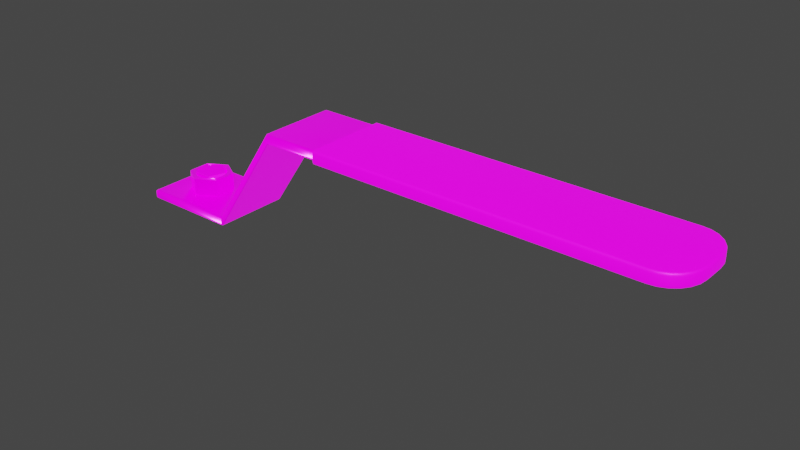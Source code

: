 # Source: handle.blend  (saved by Blender 2.90.8; exported with 4.5.12 LTS)
import bpy
from mathutils import Matrix  # noqa: F401  (used for matrix-valued properties, if any)

bpy.ops.wm.read_factory_settings(use_empty=True)
scene = bpy.context.scene
scene.name = 'Scene'

# ---- collections
col_collection = bpy.data.collections.new('Collection'); scene.collection.children.link(col_collection)

# ---- images (referenced by path relative to the original .blend; pixels are not part of the script)
import os
ASSET_DIR = os.environ.get("B2B_ASSET_DIR", "")  # directory of the original .blend (textures are referenced by path, not embedded)
HERE = os.path.dirname(os.path.abspath(__file__))  # packed textures are extracted next to this script under _unpacked/

def load_image(name, relpath, width, height, colorspace="sRGB"):
    """Load a texture the original file referenced (path relative to the .blend, or extracted next to this script)."""
    p = next((c for c in (os.path.join(HERE, relpath), os.path.join(ASSET_DIR, relpath)) if relpath and os.path.exists(c)), "")
    if p:
        img = bpy.data.images.load(p, check_existing=True)
        img.name = name
    else:  # same state as the original file: an image datablock whose file is absent (Cycles renders it pink)
        img = bpy.data.images.new(name, width, height)
        img.source = "FILE"
        img.filepath = "//" + (relpath or name)
    img.colorspace_settings.name = colorspace
    return img
img_metal_normal_png = load_image('Metal_Normal.png', 'Metal_Normal.png', 1024, 1024, 'Non-Color')
img_metal_roughness_png_001 = load_image('Metal_Roughness.png.001', 'Metal_Roughness.png', 1024, 1024, 'Non-Color')
img_metal_metallic_unity_png = load_image('Metal_Metallic_Unity.png', 'Metal_Metallic_Unity.png', 1024, 1024, 'sRGB')
img_metal_color_png = load_image('Metal_Color.png', 'Metal_Color.png', 1024, 1024, 'sRGB')
img_metal_height_png = load_image('Metal_Height.png', 'Metal_Height.png', 1024, 1024, 'Non-Color')
img_metal_ambient_occlusion_png = load_image('Metal_Ambient_Occlusion.png', 'Metal_Ambient_Occlusion.png', 1024, 1024, 'sRGB')
img_bolt = load_image('Bolt', 'BoltTex.png', 1024, 1024, 'sRGB')
img_handlemetallic = load_image('HandleMetallic', 'HandleMetallic.png', 1024, 1024, 'sRGB')
img_handle_color_png = load_image('Handle_Color.png', 'Handle_Color.png', 1024, 1024, 'sRGB')
img_handle_metallic_png = load_image('Handle_Metallic.png', 'Handle_Metallic.png', 1024, 1024, 'sRGB')

# ---- materials (node trees are filled in below, after node groups)
mat_metal = bpy.data.materials.new('Metal')
mat_handle = bpy.data.materials.new('Handle')

# ---- node groups
ng_auto_smooth = bpy.data.node_groups.new('Auto Smooth', 'GeometryNodeTree')
_s = ng_auto_smooth.interface.new_socket(name='Geometry', in_out='OUTPUT', socket_type='NodeSocketGeometry')
_s = ng_auto_smooth.interface.new_socket(name='Geometry', in_out='INPUT', socket_type='NodeSocketGeometry')
_s = ng_auto_smooth.interface.new_socket(name='Angle', in_out='INPUT', socket_type='NodeSocketFloat')
_s.subtype = 'ANGLE'
_s.min_value = 0.0
_s.max_value = 3.142
ng_auto_smooth.is_modifier = True
_N = ng_auto_smooth.nodes; _L = ng_auto_smooth.links
n0 = _N.new('NodeGroupOutput'); n0.name = 'Group Output'; n0.location = (480, -100)
n1 = _N.new('NodeGroupInput'); n1.name = 'Group Input'; n1.location = (-420, -300)
n2 = _N.new('NodeGroupInput'); n2.name = 'Group Input.001'; n2.location = (-60, -100)
n3 = _N.new('GeometryNodeSetShadeSmooth'); n3.name = 'Set Shade Smooth'; n3.location = (120, -100)
n3.domain = 'EDGE'
n4 = _N.new('GeometryNodeSetShadeSmooth'); n4.name = 'Set Shade Smooth.001'; n4.location = (300, -100)
n5 = _N.new('GeometryNodeInputMeshEdgeAngle'); n5.name = 'Edge Angle'; n5.location = (-420, -220)
n6 = _N.new('GeometryNodeInputEdgeSmooth'); n6.name = 'Is Edge Smooth'; n6.location = (-60, -160)
n7 = _N.new('GeometryNodeInputShadeSmooth'); n7.name = 'Is Face Smooth'; n7.location = (-240, -340)
n8 = _N.new('FunctionNodeBooleanMath'); n8.name = 'Boolean Math'; n8.location = (-60, -220)
n9 = _N.new('FunctionNodeCompare'); n9.name = 'Compare'; n9.location = (-240, -180)
n9.operation = 'LESS_EQUAL'
_L.new(n5.outputs[0], n9.inputs[0])
_L.new(n4.outputs[0], n0.inputs[0])
_L.new(n1.outputs[1], n9.inputs[1])
_L.new(n9.outputs[0], n8.inputs[0])
_L.new(n7.outputs[0], n8.inputs[1])
_L.new(n2.outputs[0], n3.inputs[0])
_L.new(n6.outputs[0], n3.inputs[1])
_L.new(n3.outputs[0], n4.inputs[0])
_L.new(n8.outputs[0], n3.inputs[2])
n0.is_active_output = True

# ---- material node trees
mat_metal.use_nodes = True; mat_metal.node_tree.nodes.clear()
_N = mat_metal.node_tree.nodes; _L = mat_metal.node_tree.links
n0 = _N.new('NodeFrame'); n0.name = 'Frame'; n0.location = (-1270, 330)
n0.label = 'Mapping'
n0.width = 400
n1 = _N.new('NodeFrame'); n1.name = 'Frame.001'; n1.location = (-628, 530)
n1.label = 'Textures'
n1.width = 358
n2 = _N.new('ShaderNodeNormalMap'); n2.name = 'Normal Map'; n2.location = (-240, -340)
n3 = _N.new('ShaderNodeMapping'); n3.name = 'Mapping'; n3.location = (230, -30)
n3.inputs[3].default_value = (2.0, 2.0, 1.0)
n4 = _N.new('ShaderNodeTexCoord'); n4.name = 'Texture Coordinate'; n4.location = (30, -30)
n5 = _N.new('ShaderNodeDisplacement'); n5.name = 'Displacement'; n5.location = (49, -432)
n5.inputs[2].default_value = 1.0
n6 = _N.new('NodeReroute'); n6.name = 'Reroute'; n6.location = (38, -700)
n6.width = 16
n6.socket_idname = 'NodeSocketVector'
n7 = _N.new('ShaderNodeTexImage'); n7.name = 'Image Texture.004'; n7.location = (88, -870)
n7.label = 'Normal'
n7.image = img_metal_normal_png
n8 = _N.new('ShaderNodeTexImage'); n8.name = 'Image Texture.003'; n8.location = (88, -590)
n8.label = 'Roughness'
n8.image = img_metal_roughness_png_001
n9 = _N.new('ShaderNodeTexImage'); n9.name = 'Image Texture.002'; n9.location = (88, -310)
n9.label = 'Metallic'
n9.image = img_metal_metallic_unity_png
n10 = _N.new('ShaderNodeTexImage'); n10.name = 'Image Texture.001'; n10.location = (88, -30)
n10.label = 'Base Color'
n10.image = img_metal_color_png
n11 = _N.new('ShaderNodeTexImage'); n11.name = 'Image Texture'; n11.location = (88, -1150)
n11.label = 'Displacement'
n11.image = img_metal_height_png
n12 = _N.new('ShaderNodeOutputMaterial'); n12.name = 'Material Output'; n12.location = (300, 300)
n13 = _N.new('ShaderNodeTexImage'); n13.name = 'Image Texture.006'; n13.location = (-121, 694)
n13.image = img_metal_ambient_occlusion_png
n14 = _N.new('ShaderNodeAmbientOcclusion'); n14.name = 'Ambient Occlusion'; n14.location = (299, 699)
n15 = _N.new('ShaderNodeBsdfDiffuse'); n15.name = 'Diffuse BSDF'; n15.location = (602, 711)
n16 = _N.new('ShaderNodeBsdfPrincipled'); n16.name = 'Principled BSDF'; n16.location = (10, 300)
n16.distribution = 'GGX'
n16.subsurface_method = 'BURLEY'
n16.inputs[3].default_value = 1.45
n16.inputs[28].default_value = 1.0
n17 = _N.new('ShaderNodeTexImage'); n17.name = 'Image Texture.005'; n17.location = (-1257, -157)
n17.image = img_bolt
n3.parent = n0
n4.parent = n0
n6.parent = n1
n7.parent = n1
n8.parent = n1
n9.parent = n1
n10.parent = n1
n11.parent = n1
_L.new(n11.outputs[0], n5.inputs[0])
_L.new(n10.outputs[0], n16.inputs[0])
_L.new(n8.outputs[0], n16.inputs[2])
_L.new(n7.outputs[0], n2.inputs[1])
_L.new(n6.outputs[0], n10.inputs[0])
_L.new(n6.outputs[0], n9.inputs[0])
_L.new(n6.outputs[0], n8.inputs[0])
_L.new(n6.outputs[0], n7.inputs[0])
_L.new(n6.outputs[0], n11.inputs[0])
_L.new(n3.outputs[0], n6.inputs[0])
_L.new(n4.outputs[2], n3.inputs[0])
_L.new(n2.outputs[0], n16.inputs[5])
_L.new(n9.outputs[0], n16.inputs[1])
_L.new(n9.outputs[0], n16.inputs[27])
_L.new(n13.outputs[0], n14.inputs[0])
_L.new(n14.outputs[0], n15.inputs[0])
_L.new(n16.outputs[0], n12.inputs[0])
n12.is_active_output = True
mat_handle.use_nodes = True; mat_handle.node_tree.nodes.clear()
_N = mat_handle.node_tree.nodes; _L = mat_handle.node_tree.links
n0 = _N.new('NodeFrame'); n0.name = 'Frame'; n0.location = (-1270, 330)
n0.label = 'Mapping'
n0.width = 400
n1 = _N.new('NodeFrame'); n1.name = 'Frame.001'; n1.location = (-628, 530)
n1.label = 'Textures'
n1.width = 358
n2 = _N.new('ShaderNodeOutputMaterial'); n2.name = 'Material Output'; n2.location = (300, 300)
n3 = _N.new('ShaderNodeMapping'); n3.name = 'Mapping'; n3.location = (230, -30)
n4 = _N.new('ShaderNodeTexCoord'); n4.name = 'Texture Coordinate'; n4.location = (30, -30)
n5 = _N.new('ShaderNodeBsdfPrincipled'); n5.name = 'Principled BSDF'; n5.location = (10, 300)
n5.distribution = 'GGX'
n5.subsurface_method = 'BURLEY'
n5.inputs[3].default_value = 1.45
n5.inputs[28].default_value = 1.0
n6 = _N.new('ShaderNodeTexImage'); n6.name = 'Image Texture.002'; n6.location = (-1146, -145)
n6.image = img_handlemetallic
n7 = _N.new('ShaderNodeTexImage'); n7.name = 'Image Texture'; n7.location = (88, -30)
n7.label = 'Base Color'
n7.image = img_handle_color_png
n8 = _N.new('NodeReroute'); n8.name = 'Reroute'; n8.location = (38, -410)
n8.width = 16
n8.socket_idname = 'NodeSocketVector'
n9 = _N.new('ShaderNodeTexImage'); n9.name = 'Image Texture.001'; n9.location = (88, -310)
n9.label = 'Metallic'
n9.image = img_handle_metallic_png
n3.parent = n0
n4.parent = n0
n7.parent = n1
n8.parent = n1
n9.parent = n1
_L.new(n5.outputs[0], n2.inputs[0])
_L.new(n7.outputs[0], n5.inputs[0])
_L.new(n8.outputs[0], n7.inputs[0])
_L.new(n8.outputs[0], n9.inputs[0])
_L.new(n3.outputs[0], n8.inputs[0])
_L.new(n4.outputs[2], n3.inputs[0])
_L.new(n9.outputs[0], n5.inputs[1])
_L.new(n9.outputs[0], n5.inputs[27])
n2.is_active_output = True

# ---- world
world_world = bpy.data.worlds.new('World'); scene.world = world_world
world_world.use_nodes = True; world_world.node_tree.nodes.clear()
_N = world_world.node_tree.nodes; _L = world_world.node_tree.links
n0 = _N.new('ShaderNodeOutputWorld'); n0.name = 'World Output'; n0.location = (300, 300)
n1 = _N.new('ShaderNodeBackground'); n1.name = 'Background'; n1.location = (10, 300)
n1.inputs[0].default_value = (0.05088, 0.05088, 0.05088, 1.0)
_L.new(n1.outputs[0], n0.inputs[0])
n0.is_active_output = True
world_world.color = (0.05088, 0.05088, 0.05088)
world_world.use_sun_shadow = False
world_world.sun_shadow_jitter_overblur = 0.0

# ---- meshes
me_cylinder_002 = bpy.data.meshes.new('Cylinder.002')
me_cylinder_002.from_pydata([(1.873e-11, 0.015, -0.008979), (1.873e-11, 0.015, 0.003309), (-1.292e-09, -0.015, -0.008979), (-1.292e-09, -0.015, 0.003309), (-0.0001951, 0.01511, -0.008979), (-0.0006052, 0.01535, -0.008607), (-0.0004851, 0.01528, -0.00887), (0.0006052, 0.01535, -0.008607), (0.0001951, 0.01511, -0.008979), (0.0004851, 0.01528, -0.00887), (5.581e-11, 0.01549, -0.008607), (3.139e-11, 0.01515, -0.008979), (4.939e-11, 0.01539, -0.00887), (0.0001951, 0.01511, 0.003309), (0.0006052, 0.01535, 0.002936), (0.0004851, 0.01528, 0.0032), (-0.0006052, 0.01535, 0.002936), (-0.0001951, 0.01511, 0.003309), (-0.0004851, 0.01528, 0.0032), (-2.657e-11, 0.01549, 0.002936), (3.446e-12, 0.01515, 0.003309), (-1.832e-11, 0.01539, 0.0032), (0.01284, 0.00781, -0.008979), (0.01299, 0.008197, -0.008607), (0.01294, 0.008084, -0.00887), (0.01322, 0.007095, -0.008979), (0.01359, 0.007149, -0.008607), (0.01348, 0.007133, -0.00887), (0.01308, 0.007554, -0.008979), (0.01342, 0.007745, -0.008607), (0.01332, 0.007689, -0.00887), (0.01322, 0.007095, 0.003309), (0.01359, 0.007149, 0.002936), (0.01348, 0.007133, 0.0032), (0.01284, 0.00781, 0.003309), (0.01299, 0.008197, 0.002936), (0.01294, 0.008084, 0.0032), (0.01308, 0.007554, 0.003309), (0.01342, 0.007745, 0.002936), (0.01332, 0.007689, 0.0032), (0.01322, -0.007095, -0.008979), (0.01359, -0.007149, -0.008607), (0.01348, -0.007133, -0.00887), (0.01284, -0.00781, -0.008979), (0.01299, -0.008197, -0.008607), (0.01294, -0.008084, -0.00887), (0.01308, -0.007554, -0.008979), (0.01342, -0.007745, -0.008607), (0.01332, -0.007689, -0.00887), (0.01284, -0.00781, 0.003309), (0.01299, -0.008197, 0.002936), (0.01294, -0.008084, 0.0032), (0.01322, -0.007095, 0.003309), (0.01359, -0.007149, 0.002936), (0.01348, -0.007133, 0.0032), (0.01308, -0.007554, 0.003309), (0.01342, -0.007745, 0.002936), (0.01332, -0.007689, 0.0032), (0.0001951, -0.01511, -0.008979), (0.0006052, -0.01535, -0.008607), (0.0004851, -0.01528, -0.00887), (-0.0006052, -0.01535, -0.008607), (-0.0001951, -0.01511, -0.008979), (-0.0004851, -0.01528, -0.00887), (-1.316e-09, -0.01549, -0.008607), (-1.3e-09, -0.01515, -0.008979), (-1.312e-09, -0.01539, -0.00887), (-0.0001951, -0.01511, 0.003309), (-0.0006052, -0.01535, 0.002936), (-0.0004851, -0.01528, 0.0032), (0.0006052, -0.01535, 0.002936), (0.0001951, -0.01511, 0.003309), (0.0004851, -0.01528, 0.0032), (-1.261e-09, -0.01549, 0.002936), (-1.282e-09, -0.01515, 0.003309), (-1.265e-09, -0.01539, 0.0032), (-0.01284, -0.00781, -0.008979), (-0.01299, -0.008197, -0.008607), (-0.01294, -0.008084, -0.00887), (-0.01322, -0.007095, -0.008979), (-0.01359, -0.007149, -0.008607), (-0.01348, -0.007133, -0.00887), (-0.01308, -0.007554, -0.008979), (-0.01342, -0.007745, -0.008607), (-0.01332, -0.007689, -0.00887), (-0.01322, -0.007095, 0.003309), (-0.01359, -0.007149, 0.002936), (-0.01348, -0.007133, 0.0032), (-0.01284, -0.00781, 0.003309), (-0.01299, -0.008197, 0.002936), (-0.01294, -0.008084, 0.0032), (-0.01308, -0.007554, 0.003309), (-0.01342, -0.007745, 0.002936), (-0.01332, -0.007689, 0.0032), (-0.01322, 0.007095, -0.008979), (-0.01359, 0.007149, -0.008607), (-0.01348, 0.007133, -0.00887), (-0.01284, 0.00781, -0.008979), (-0.01299, 0.008197, -0.008607), (-0.01294, 0.008084, -0.00887), (-0.01308, 0.007554, -0.008979), (-0.01342, 0.007745, -0.008607), (-0.01332, 0.007689, -0.00887), (-0.01284, 0.00781, 0.003309), (-0.01299, 0.008197, 0.002936), (-0.01294, 0.008084, 0.0032), (-0.01322, 0.007095, 0.003309), (-0.01359, 0.007149, 0.002936), (-0.01348, 0.007133, 0.0032), (-0.01308, 0.007554, 0.003309), (-0.01342, 0.007745, 0.002936), (-0.01332, 0.007689, 0.0032), (0.007707, -0.007707, -0.008979), (0.007522, -0.007522, -0.008718), (0.007576, -0.007576, -0.008903), (0.007707, -0.007707, 0.003309), (0.007522, -0.007522, 0.003048), (0.007576, -0.007576, 0.003233), (0.006055, -0.009063, -0.008979), (0.00591, -0.008844, -0.008718), (0.005952, -0.008908, -0.008903), (0.00591, -0.008844, 0.003048), (0.006055, -0.009063, 0.003309), (0.005952, -0.008908, 0.003233), (0.004171, -0.01007, -0.008979), (0.004071, -0.009827, -0.008718), (0.0041, -0.009898, -0.008903), (0.004071, -0.009827, 0.003048), (0.004171, -0.01007, 0.003309), (0.0041, -0.009898, 0.003233), (0.004171, 0.01007, 0.003309), (0.004071, 0.009827, 0.003048), (0.0041, 0.009898, 0.003233), (0.007707, 0.007707, 0.003309), (0.007522, 0.007522, 0.003048), (0.007576, 0.007576, 0.003233), (0.006055, 0.009063, 0.003309), (0.00591, 0.008844, 0.003048), (0.005952, 0.008908, 0.003233), (0.01007, 0.004171, 0.003309), (0.009827, 0.004071, 0.003048), (0.009898, 0.0041, 0.003233), (0.0109, -5.082e-10, 0.003309), (0.01064, -4.982e-10, 0.003048), (0.01071, -5.01e-10, 0.003233), (0.01043, 0.002075, 0.003048), (0.01069, 0.002126, 0.003309), (0.01051, 0.00209, 0.003233), (0.01043, -0.002075, 0.003048), (0.01069, -0.002126, 0.003309), (0.01051, -0.00209, 0.003233), (0.002126, -0.01069, -0.008979), (0.002075, -0.01043, -0.008718), (0.00209, -0.01051, -0.008903), (0.002075, -0.01043, 0.003048), (0.002126, -0.01069, 0.003309), (0.00209, -0.01051, 0.003233), (0.009063, 0.006055, 0.003309), (0.008844, 0.00591, 0.003048), (0.008908, 0.005952, 0.003233), (-8.243e-10, -0.0109, -0.008979), (-7.944e-10, -0.01064, -0.008718), (-8.032e-10, -0.01071, -0.008903), (-8.243e-10, -0.0109, 0.003309), (-7.944e-10, -0.01064, 0.003048), (-8.032e-10, -0.01071, 0.003233), (-0.002126, -0.01069, -0.008979), (-0.002075, -0.01043, -0.008718), (-0.00209, -0.01051, -0.008903), (-0.002075, -0.01043, 0.003048), (-0.002126, -0.01069, 0.003309), (-0.00209, -0.01051, 0.003233), (-0.004071, -0.009827, -0.008718), (-0.004171, -0.01007, -0.008979), (-0.0041, -0.009898, -0.008903), (-0.004071, -0.009827, 0.003048), (-0.004171, -0.01007, 0.003309), (-0.0041, -0.009898, 0.003233), (1.285e-10, 0.0109, 0.003309), (1.356e-10, 0.01064, 0.003048), (1.334e-10, 0.01071, 0.003233), (0.002075, 0.01043, 0.003048), (0.002126, 0.01069, 0.003309), (0.00209, 0.01051, 0.003233), (0.009063, -0.006055, 0.003309), (0.008844, -0.00591, 0.003048), (0.008908, -0.005952, 0.003233), (0.01007, -0.004171, 0.003309), (0.009827, -0.004071, 0.003048), (0.009898, -0.0041, 0.003233), (-0.006055, -0.009063, -0.008979), (-0.00591, -0.008844, -0.008718), (-0.005952, -0.008908, -0.008903), (-0.00591, -0.008844, 0.003048), (-0.006055, -0.009063, 0.003309), (-0.005952, -0.008908, 0.003233), (-0.007707, -0.007707, -0.008979), (-0.007522, -0.007522, -0.008718), (-0.007576, -0.007576, -0.008903), (-0.007522, -0.007522, 0.003048), (-0.007707, -0.007707, 0.003309), (-0.007576, -0.007576, 0.003233), (-0.009063, -0.006055, -0.008979), (-0.008844, -0.00591, -0.008718), (-0.008908, -0.005952, -0.008903), (-0.008844, -0.00591, 0.003048), (-0.009063, -0.006055, 0.003309), (-0.008908, -0.005952, 0.003233), (-0.009827, -0.004071, 0.003048), (-0.01007, -0.004171, 0.003309), (-0.009898, -0.0041, 0.003233), (-0.01007, -0.004171, -0.008979), (-0.009827, -0.004071, -0.008718), (-0.009898, -0.0041, -0.008903), (-0.002126, 0.01069, 0.003309), (-0.002075, 0.01043, 0.003048), (-0.00209, 0.01051, 0.003233), (-0.01069, -0.002126, -0.008979), (-0.01043, -0.002075, -0.008718), (-0.01051, -0.00209, -0.008903), (-0.01043, -0.002075, 0.003048), (-0.01069, -0.002126, 0.003309), (-0.01051, -0.00209, 0.003233), (-0.01064, 9.365e-11, 0.003048), (-0.0109, 9.24e-11, 0.003309), (-0.01071, 9.32e-11, 0.003233), (-0.01043, 0.002075, 0.003048), (-0.01069, 0.002126, 0.003309), (-0.01051, 0.00209, 0.003233), (-0.009827, 0.004071, 0.003048), (-0.01007, 0.004171, 0.003309), (-0.009898, 0.0041, 0.003233), (-0.007707, 0.007707, 0.003309), (-0.007522, 0.007522, 0.003048), (-0.007576, 0.007576, 0.003233), (-0.008844, 0.00591, 0.003048), (-0.009063, 0.006055, 0.003309), (-0.008908, 0.005952, 0.003233), (-0.004171, 0.01007, 0.003309), (-0.004071, 0.009827, 0.003048), (-0.0041, 0.009898, 0.003233), (-0.00591, 0.008844, 0.003048), (-0.006055, 0.009063, 0.003309), (-0.005952, 0.008908, 0.003233), (-0.0109, 9.559e-11, -0.008979), (-0.01064, 9.365e-11, -0.008718), (-0.01071, 9.42e-11, -0.008903), (-0.01069, 0.002126, -0.008979), (-0.01043, 0.002075, -0.008718), (-0.01051, 0.00209, -0.008903), (0.004071, 0.009827, -0.008718), (0.004171, 0.01007, -0.008979), (0.0041, 0.009898, -0.008903), (0.006055, 0.009063, -0.008979), (0.00591, 0.008844, -0.008718), (0.005952, 0.008908, -0.008903), (0.009063, 0.006055, -0.008979), (0.008844, 0.00591, -0.008718), (0.008908, 0.005952, -0.008903), (0.007522, 0.007522, -0.008718), (0.007707, 0.007707, -0.008979), (0.007576, 0.007576, -0.008903), (0.0109, -5.066e-10, -0.008979), (0.01064, -4.982e-10, -0.008718), (0.01071, -5.007e-10, -0.008903), (0.01069, -0.002126, -0.008979), (0.01043, -0.002075, -0.008718), (0.01051, -0.00209, -0.008903), (0.01043, 0.002075, -0.008718), (0.01069, 0.002126, -0.008979), (0.01051, 0.00209, -0.008903), (0.009827, 0.004071, -0.008718), (0.01007, 0.004171, -0.008979), (0.009898, 0.0041, -0.008903), (-0.01007, 0.004171, -0.008979), (-0.009827, 0.004071, -0.008718), (-0.009898, 0.0041, -0.008903), (-0.009063, 0.006055, -0.008979), (-0.008844, 0.00591, -0.008718), (-0.008908, 0.005952, -0.008903), (1.285e-10, 0.0109, -0.008979), (1.356e-10, 0.01064, -0.008718), (1.334e-10, 0.01071, -0.008903), (0.002126, 0.01069, -0.008979), (0.002075, 0.01043, -0.008718), (0.00209, 0.01051, -0.008903), (0.008844, -0.00591, -0.008718), (0.009063, -0.006055, -0.008979), (0.008908, -0.005952, -0.008903), (0.009827, -0.004071, -0.008718), (0.01007, -0.004171, -0.008979), (0.009898, -0.0041, -0.008903), (-0.007707, 0.007707, -0.008979), (-0.007522, 0.007522, -0.008718), (-0.007576, 0.007576, -0.008903), (-0.006055, 0.009063, -0.008979), (-0.00591, 0.008844, -0.008718), (-0.005952, 0.008908, -0.008903), (-0.004171, 0.01007, -0.008979), (-0.004071, 0.009827, -0.008718), (-0.0041, 0.009898, -0.008903), (-0.002075, 0.01043, -0.008718), (-0.002126, 0.01069, -0.008979), (-0.00209, 0.01051, -0.008903), (-0.005962, -0.008443, -0.02901), (-0.006061, -0.00872, -0.02863), (-0.006032, -0.008639, -0.0289), (0.005962, -0.008443, -0.02901), (0.006061, -0.00872, -0.02863), (0.006032, -0.008639, -0.0289), (0.009858, 0.003017, -0.02901), (0.01015, 0.003014, -0.02863), (0.01006, 0.003015, -0.0289), (0.006435, -0.008413, -0.02863), (0.006197, -0.008251, -0.02901), (0.006365, -0.008366, -0.0289), (2.345e-10, 0.0009448, 0.004595), (0.009996, 0.003516, 0.004313), (0.009926, 0.003466, 0.004595), (0.01015, 0.003014, 0.004313), (0.01006, 0.003015, 0.004595), (1.257e-10, 0.01036, -0.02901), (1.356e-10, 0.01064, -0.02863), (1.327e-10, 0.01056, -0.0289), (0.0002248, 0.01061, -0.02863), (0.000123, 0.01035, -0.02901), (0.000195, 0.01054, -0.0289), (0.009996, 0.003516, -0.02863), (0.009758, 0.003347, -0.02901), (0.009926, 0.003466, -0.0289), (-0.009858, 0.003017, -0.02901), (-0.01015, 0.003014, -0.02863), (-0.01006, 0.003015, -0.0289), (-0.009996, 0.003516, -0.02863), (-0.009758, 0.003347, -0.02901), (-0.009926, 0.003466, -0.0289), (-0.000123, 0.01035, -0.02901), (-0.0002248, 0.01061, -0.02863), (-0.000195, 0.01054, -0.0289), (-0.006197, -0.008251, -0.02901), (-0.006435, -0.008413, -0.02863), (-0.006365, -0.008366, -0.0289), (-0.006061, -0.00872, 0.004313), (-0.006032, -0.008639, 0.004595), (0.006061, -0.00872, 0.004313), (0.006032, -0.008639, 0.004595), (0.006435, -0.008413, 0.004313), (0.006365, -0.008366, 0.004595), (0.0002248, 0.01061, 0.004313), (0.000195, 0.01054, 0.004595), (1.356e-10, 0.01064, 0.004313), (1.327e-10, 0.01056, 0.004595), (-0.006435, -0.008413, 0.004313), (-0.006365, -0.008366, 0.004595), (-0.01015, 0.003014, 0.004313), (-0.01006, 0.003015, 0.004595), (-0.009996, 0.003516, 0.004313), (-0.009926, 0.003466, 0.004595), (-0.0002248, 0.01061, 0.004313), (-0.000195, 0.01054, 0.004595), (-0.01359, 0.0, -0.008607), (-0.01348, 0.0, -0.00887), (-0.01322, 0.0, -0.008979), (-0.01359, 0.0, 0.002936), (-0.01348, 0.0, 0.0032), (-0.01322, 0.0, 0.003309), (0.01359, 0.0, -0.008607), (0.01348, -5.96e-10, -0.00887), (0.01322, -1.192e-09, -0.008979), (0.01359, -5.96e-10, 0.002936), (0.01348, 0.0, 0.0032), (0.01322, -5.96e-10, 0.003309), (3.793e-10, 0.0009448, -0.02901)], [], [(13, 20, 1), (58, 65, 2), (67, 74, 3), (95, 107, 110, 101), (41, 53, 56, 47), (23, 35, 38, 29), (113, 116, 185, 286), (10, 19, 14, 7), (20, 17, 1), (281, 179, 215, 301), (158, 134, 259, 257), (250, 131, 181, 284), (145, 140, 271, 268), (259, 134, 137, 254), (148, 143, 263, 266), (140, 158, 257, 271), (188, 148, 266, 289), (143, 145, 268, 263), (164, 154, 152, 161), (199, 193, 191, 197), (182, 13, 1, 178), (58, 2, 160, 151), (154, 127, 125, 152), (254, 137, 131, 250), (169, 164, 161, 167), (4, 0, 280, 302), (193, 175, 172, 191), (284, 181, 179, 281), (203, 205, 199, 197), (212, 208, 205, 203), (218, 220, 208, 212), (301, 215, 239, 299), (248, 226, 223, 245), (275, 229, 226, 248), (278, 235, 229, 275), (296, 241, 233, 293), (299, 239, 241, 296), (293, 233, 235, 278), (245, 223, 220, 218), (185, 188, 289, 286), (5, 16, 19, 10), (7, 14, 35, 23), (127, 121, 119, 125), (175, 169, 167, 172), (59, 70, 73, 64), (61, 68, 89, 77), (74, 71, 3), (77, 89, 92, 83), (98, 104, 16, 5), (11, 8, 0), (29, 38, 32, 26), (366, 369, 53, 41), (47, 56, 50, 44), (44, 50, 70, 59), (64, 73, 68, 61), (65, 62, 2), (83, 92, 86, 80), (360, 363, 107, 95), (101, 110, 104, 98), (4, 11, 0), (5, 10, 12, 6), (6, 12, 11, 4), (10, 7, 9, 12), (12, 9, 8, 11), (14, 19, 21, 15), (15, 21, 20, 13), (19, 16, 18, 21), (21, 18, 17, 20), (59, 64, 66, 60), (60, 66, 65, 58), (64, 61, 63, 66), (66, 63, 62, 65), (68, 73, 75, 69), (69, 75, 74, 67), (73, 70, 72, 75), (75, 72, 71, 74), (28, 22, 24, 30), (30, 24, 23, 29), (34, 37, 39, 36), (36, 39, 38, 35), (25, 28, 30, 27), (27, 30, 29, 26), (37, 31, 33, 39), (39, 33, 32, 38), (46, 40, 42, 48), (48, 42, 41, 47), (52, 55, 57, 54), (54, 57, 56, 53), (43, 46, 48, 45), (45, 48, 47, 44), (55, 49, 51, 57), (57, 51, 50, 56), (82, 76, 78, 84), (84, 78, 77, 83), (88, 91, 93, 90), (90, 93, 92, 89), (79, 82, 84, 81), (81, 84, 83, 80), (91, 85, 87, 93), (93, 87, 86, 92), (100, 94, 96, 102), (102, 96, 95, 101), (106, 109, 111, 108), (108, 111, 110, 107), (97, 100, 102, 99), (99, 102, 101, 98), (109, 103, 105, 111), (111, 105, 104, 110), (61, 77, 78, 63), (63, 78, 76, 62), (360, 95, 96, 361), (361, 96, 94, 362), (98, 5, 6, 99), (99, 6, 4, 97), (103, 17, 18, 105), (105, 18, 16, 104), (22, 8, 9, 24), (24, 9, 7, 23), (13, 34, 36, 15), (15, 36, 35, 14), (366, 41, 42, 367), (367, 42, 40, 368), (44, 59, 60, 45), (45, 60, 58, 43), (70, 50, 51, 72), (72, 51, 49, 71), (369, 32, 33, 370), (370, 33, 31, 371), (363, 86, 87, 364), (364, 87, 85, 365), (89, 68, 69, 90), (90, 69, 67, 88), (170, 67, 3, 163), (112, 118, 120, 114), (114, 120, 119, 113), (116, 121, 123, 117), (117, 123, 122, 115), (118, 124, 126, 120), (120, 126, 125, 119), (121, 127, 129, 123), (123, 129, 128, 122), (131, 137, 138, 132), (132, 138, 136, 130), (140, 145, 147, 141), (141, 147, 146, 139), (143, 148, 150, 144), (144, 150, 149, 142), (124, 151, 153, 126), (126, 153, 152, 125), (127, 154, 156, 129), (129, 156, 155, 128), (134, 158, 159, 135), (135, 159, 157, 133), (115, 184, 186, 117), (117, 186, 185, 116), (164, 169, 171, 165), (165, 171, 170, 163), (169, 175, 177, 171), (171, 177, 176, 170), (179, 181, 183, 180), (180, 183, 182, 178), (142, 146, 147, 144), (144, 147, 145, 143), (148, 188, 189, 150), (150, 189, 187, 149), (173, 190, 192, 174), (174, 192, 191, 172), (175, 193, 195, 177), (177, 195, 194, 176), (190, 196, 198, 192), (192, 198, 197, 191), (193, 199, 201, 195), (195, 201, 200, 194), (196, 202, 204, 198), (198, 204, 203, 197), (199, 205, 207, 201), (201, 207, 206, 200), (205, 208, 210, 207), (207, 210, 209, 206), (202, 211, 213, 204), (204, 213, 212, 203), (178, 214, 216, 180), (180, 216, 215, 179), (211, 217, 219, 213), (213, 219, 218, 212), (208, 220, 222, 210), (210, 222, 221, 209), (220, 223, 225, 222), (222, 225, 224, 221), (223, 226, 228, 225), (225, 228, 227, 224), (226, 229, 231, 228), (228, 231, 230, 227), (229, 235, 237, 231), (231, 237, 236, 230), (214, 238, 240, 216), (216, 240, 239, 215), (233, 241, 243, 234), (234, 243, 242, 232), (217, 244, 246, 219), (219, 246, 245, 218), (244, 247, 249, 246), (246, 249, 248, 245), (251, 253, 255, 252), (252, 255, 254, 250), (257, 259, 261, 258), (258, 261, 260, 256), (262, 265, 267, 264), (264, 267, 266, 263), (263, 268, 270, 264), (264, 270, 269, 262), (130, 182, 183, 132), (132, 183, 181, 131), (247, 274, 276, 249), (249, 276, 275, 248), (274, 277, 279, 276), (276, 279, 278, 275), (250, 284, 285, 252), (252, 285, 283, 251), (113, 286, 288, 114), (114, 288, 287, 112), (286, 289, 291, 288), (288, 291, 290, 287), (277, 292, 294, 279), (279, 294, 293, 278), (292, 295, 297, 294), (294, 297, 296, 293), (295, 298, 300, 297), (297, 300, 299, 296), (281, 301, 303, 282), (282, 303, 302, 280), (151, 160, 162, 153), (153, 162, 161, 152), (265, 290, 291, 267), (267, 291, 289, 266), (253, 260, 261, 255), (255, 261, 259, 254), (154, 164, 165, 156), (156, 165, 163, 155), (160, 166, 168, 162), (162, 168, 167, 161), (268, 271, 273, 270), (270, 273, 272, 269), (280, 283, 285, 282), (282, 285, 284, 281), (166, 173, 174, 168), (168, 174, 172, 167), (232, 236, 237, 234), (234, 237, 235, 233), (238, 242, 243, 240), (240, 243, 241, 239), (298, 302, 303, 300), (300, 303, 301, 299), (256, 272, 273, 258), (258, 273, 271, 257), (184, 187, 189, 186), (186, 189, 188, 185), (139, 157, 159, 141), (141, 159, 158, 140), (133, 136, 138, 135), (135, 138, 137, 134), (121, 116, 113, 119), (346, 344, 308, 313), (348, 317, 327, 324), (350, 322, 337, 358), (342, 352, 340, 305), (311, 327, 317, 319), (337, 333, 356, 358), (333, 331, 354, 356), (311, 319, 346, 313), (339, 330, 372), (331, 340, 352, 354), (324, 322, 350, 348), (304, 307, 309, 306), (306, 309, 308, 305), (311, 313, 315, 312), (312, 315, 314, 310), (322, 324, 326, 323), (323, 326, 325, 321), (324, 327, 329, 326), (326, 329, 328, 325), (331, 333, 335, 332), (332, 335, 334, 330), (333, 337, 338, 335), (335, 338, 336, 334), (330, 339, 341, 332), (332, 341, 340, 331), (342, 344, 345, 343), (343, 345, 316), (344, 346, 347, 345), (345, 347, 316), (348, 350, 351, 349), (349, 351, 316), (316, 353, 343), (343, 353, 352, 342), (316, 355, 353), (353, 355, 354, 352), (316, 357, 355), (355, 357, 356, 354), (307, 314, 315, 309), (309, 315, 313, 308), (316, 359, 357), (357, 359, 358, 356), (310, 328, 329, 312), (312, 329, 327, 311), (316, 320, 318), (318, 320, 319, 317), (305, 340, 341, 306), (306, 341, 339, 304), (321, 336, 338, 323), (323, 338, 337, 322), (317, 348, 349, 318), (318, 349, 316), (350, 358, 359, 351), (351, 359, 316), (316, 347, 320), (320, 347, 346, 319), (342, 305, 308, 344), (232, 103, 109, 236), (236, 109, 106, 230), (242, 103, 232), (17, 103, 242, 238), (17, 238, 214), (1, 17, 214, 178), (130, 13, 182), (34, 13, 130, 136), (139, 31, 37, 157), (157, 37, 34, 133), (133, 34, 136), (142, 371, 146), (187, 52, 149), (209, 85, 91, 206), (206, 91, 88, 200), (224, 365, 221), (149, 52, 371), (108, 364, 365, 106), (107, 363, 364, 108), (81, 361, 362, 79), (80, 360, 361, 81), (80, 86, 363, 360), (54, 370, 371, 52), (53, 369, 370, 54), (27, 367, 368, 25), (26, 366, 367, 27), (26, 32, 369, 366), (227, 365, 224), (230, 106, 365, 227), (365, 85, 209, 221), (149, 371, 142), (371, 31, 139, 146), (184, 55, 52, 187), (115, 49, 55, 184), (122, 49, 115), (71, 49, 122, 128), (163, 3, 71, 155), (155, 71, 128), (176, 67, 170), (88, 67, 176, 194), (200, 88, 194), (304, 339, 372), (307, 304, 372), (328, 310, 372), (325, 328, 372), (330, 334, 372), (336, 321, 372), (314, 307, 372), (310, 314, 372), (321, 325, 372), (334, 336, 372), (196, 76, 82, 202), (76, 196, 190), (202, 82, 79, 211), (211, 79, 362, 217), (217, 362, 244), (244, 362, 247), (362, 94, 274, 247), (94, 100, 277, 274), (100, 97, 292, 277), (292, 97, 295), (97, 4, 298, 295), (298, 4, 302), (0, 8, 283, 280), (283, 8, 251), (8, 22, 253, 251), (253, 22, 260), (22, 28, 256, 260), (28, 25, 272, 256), (25, 368, 269, 272), (269, 368, 262), (262, 368, 265), (368, 40, 290, 265), (40, 46, 287, 290), (46, 43, 112, 287), (112, 43, 118), (43, 58, 124, 118), (124, 58, 151), (160, 2, 62, 166), (166, 62, 173), (62, 76, 190, 173)])
_uv = me_cylinder_002.uv_layers.new(name='UVMap')
_uv.uv.foreach_set('vector', [0.3809, 0.302, 0.381, 0.3034, 0.3799, 0.3033, 0.3809, 0.3198, 0.381, 0.3212, 0.3799, 0.3211, 0.3809, 0.3109, 0.381, 0.3123, 0.3799, 0.3122, 0.5239, 0.678, 0.4431, 0.678, 0.4431, 0.6736, 0.5239, 0.6736, 0.5239, 0.3517, 0.4431, 0.3517, 0.4431, 0.3473, 0.5239, 0.3473, 0.5239, 0.4604, 0.4431, 0.4604, 0.4431, 0.4561, 0.5239, 0.4561, 0.1027, 0.2677, 0.1679, 0.1991, 0.1718, 0.2053, 0.1225, 0.2838, 0.5239, 0.5648, 0.4431, 0.5648, 0.4431, 0.5605, 0.5239, 0.5605, 0.381, 0.3034, 0.3805, 0.3048, 0.3799, 0.3033, 0.3203, 0.1716, 0.2269, 0.1721, 0.2251, 0.1644, 0.3179, 0.1468, 0.2152, 0.2059, 0.2191, 0.1992, 0.2848, 0.2619, 0.2662, 0.2787, 0.3113, 0.2202, 0.2235, 0.187, 0.2256, 0.18, 0.3181, 0.1964, 0.2017, 0.2121, 0.2091, 0.2108, 0.2446, 0.2916, 0.2207, 0.3, 0.2848, 0.2619, 0.2191, 0.1992, 0.2221, 0.1932, 0.3001, 0.2423, 0.1852, 0.2132, 0.1936, 0.2135, 0.1956, 0.3035, 0.1701, 0.302, 0.2091, 0.2108, 0.2152, 0.2059, 0.2662, 0.2787, 0.2446, 0.2916, 0.1781, 0.2102, 0.1852, 0.2132, 0.1701, 0.302, 0.1454, 0.2954, 0.1936, 0.2135, 0.2017, 0.2121, 0.2207, 0.3, 0.1956, 0.3035, 0.16, 0.175, 0.1617, 0.1823, 0.06565, 0.2019, 0.06249, 0.1764, 0.1681, 0.1488, 0.165, 0.1545, 0.08207, 0.1026, 0.09787, 0.08185, 0.2242, 0.1797, 0.2182, 0.1725, 0.2184, 0.1722, 0.2254, 0.1721, 0.005567, 0.1804, 0.006883, 0.178, 0.05756, 0.1766, 0.06085, 0.2029, 0.1617, 0.1823, 0.1638, 0.1884, 0.07358, 0.2261, 0.06565, 0.2019, 0.3001, 0.2423, 0.2221, 0.1932, 0.2235, 0.187, 0.3113, 0.2202, 0.1613, 0.1673, 0.16, 0.175, 0.06249, 0.1764, 0.0642, 0.1507, 0.3746, 0.1691, 0.3733, 0.1714, 0.3251, 0.1716, 0.3226, 0.1459, 0.165, 0.1545, 0.1636, 0.1606, 0.07076, 0.1257, 0.08207, 0.1026, 0.3181, 0.1964, 0.2256, 0.18, 0.2269, 0.1721, 0.3203, 0.1716, 0.1178, 0.06482, 0.1719, 0.1425, 0.1681, 0.1488, 0.09787, 0.08185, 0.1408, 0.05215, 0.1781, 0.1382, 0.1719, 0.1425, 0.1178, 0.06482, 0.1658, 0.04451, 0.1852, 0.1377, 0.1781, 0.1382, 0.1408, 0.05215, 0.3179, 0.1468, 0.2251, 0.1644, 0.2227, 0.1579, 0.311, 0.1229, 0.2174, 0.04464, 0.2007, 0.1372, 0.1929, 0.1371, 0.1917, 0.04198, 0.2421, 0.05233, 0.2076, 0.1371, 0.2007, 0.1372, 0.2174, 0.04464, 0.2646, 0.06472, 0.2137, 0.1407, 0.2076, 0.1371, 0.2421, 0.05233, 0.2995, 0.1008, 0.2211, 0.152, 0.2179, 0.1466, 0.2839, 0.08114, 0.311, 0.1229, 0.2227, 0.1579, 0.2211, 0.152, 0.2995, 0.1008, 0.2839, 0.08114, 0.2179, 0.1466, 0.2137, 0.1407, 0.2646, 0.06472, 0.1917, 0.04198, 0.1929, 0.1371, 0.1852, 0.1377, 0.1658, 0.04451, 0.1718, 0.2053, 0.1781, 0.2102, 0.1454, 0.2954, 0.1225, 0.2838, 0.5239, 0.5692, 0.4431, 0.5692, 0.4431, 0.5648, 0.5239, 0.5648, 0.5239, 0.5605, 0.4431, 0.5605, 0.4431, 0.4604, 0.5239, 0.4604, 0.1638, 0.1884, 0.1651, 0.1939, 0.08611, 0.2482, 0.07358, 0.2261, 0.1636, 0.1606, 0.1613, 0.1673, 0.0642, 0.1507, 0.07076, 0.1257, 0.5239, 0.8955, 0.4431, 0.8955, 0.4431, 0.8911, 0.5239, 0.8911, 0.5239, 0.8868, 0.4431, 0.8868, 0.4431, 0.7867, 0.5239, 0.7867, 0.381, 0.3123, 0.3805, 0.3137, 0.3799, 0.3122, 0.5239, 0.7867, 0.4431, 0.7867, 0.4431, 0.7824, 0.5239, 0.7824, 0.5239, 0.6692, 0.4431, 0.6692, 0.4431, 0.5692, 0.5239, 0.5692, 0.381, 0.2953, 0.3809, 0.2967, 0.3799, 0.2955, 0.5239, 0.4561, 0.4431, 0.4561, 0.4431, 0.4517, 0.5239, 0.4517, 0.5239, 0.4017, 0.4431, 0.4017, 0.4431, 0.3517, 0.5239, 0.3517, 0.5239, 0.9999, 0.4431, 0.9999, 0.4431, 0.9955, 0.5239, 0.9955, 0.5239, 0.9955, 0.4431, 0.9955, 0.4431, 0.8955, 0.5239, 0.8955, 0.5239, 0.8911, 0.4431, 0.8911, 0.4431, 0.8868, 0.5239, 0.8868, 0.381, 0.3212, 0.3805, 0.3226, 0.3799, 0.3211, 0.5239, 0.7824, 0.4431, 0.7824, 0.4431, 0.778, 0.5239, 0.778, 0.5239, 0.728, 0.4431, 0.728, 0.4431, 0.678, 0.5239, 0.678, 0.5239, 0.6736, 0.4431, 0.6736, 0.4431, 0.6692, 0.5239, 0.6692, 0.3805, 0.294, 0.381, 0.2953, 0.3799, 0.2955, 0.3836, 0.2906, 0.3847, 0.2949, 0.3827, 0.2951, 0.3818, 0.2918, 0.3818, 0.2918, 0.3827, 0.2951, 0.381, 0.2953, 0.3805, 0.294, 0.3847, 0.2949, 0.3847, 0.2993, 0.3827, 0.2985, 0.3827, 0.2951, 0.3827, 0.2951, 0.3827, 0.2985, 0.3809, 0.2967, 0.381, 0.2953, 0.3847, 0.2995, 0.3847, 0.3039, 0.3827, 0.3036, 0.3827, 0.3002, 0.3827, 0.3002, 0.3827, 0.3036, 0.381, 0.3034, 0.3809, 0.302, 0.3847, 0.3039, 0.3836, 0.3081, 0.3818, 0.307, 0.3827, 0.3036, 0.3827, 0.3036, 0.3818, 0.307, 0.3805, 0.3048, 0.381, 0.3034, 0.3847, 0.3173, 0.3847, 0.3217, 0.3827, 0.3214, 0.3827, 0.318, 0.3827, 0.318, 0.3827, 0.3214, 0.381, 0.3212, 0.3809, 0.3198, 0.3847, 0.3217, 0.3836, 0.3259, 0.3818, 0.3247, 0.3827, 0.3214, 0.3827, 0.3214, 0.3818, 0.3247, 0.3805, 0.3226, 0.381, 0.3212, 0.3847, 0.3084, 0.3847, 0.3128, 0.3827, 0.3125, 0.3827, 0.3091, 0.3827, 0.3091, 0.3827, 0.3125, 0.381, 0.3123, 0.3809, 0.3109, 0.3847, 0.3128, 0.3836, 0.317, 0.3818, 0.3159, 0.3827, 0.3125, 0.3827, 0.3125, 0.3818, 0.3159, 0.3805, 0.3137, 0.381, 0.3123, 0.2887, 0.3304, 0.2917, 0.3274, 0.2953, 0.329, 0.2905, 0.3332, 0.2905, 0.3332, 0.2953, 0.329, 0.2979, 0.3312, 0.2923, 0.336, 0.2072, 0.201, 0.2065, 0.2015, 0.2061, 0.2011, 0.2068, 0.2004, 0.2068, 0.2004, 0.2061, 0.2011, 0.2058, 0.2007, 0.2064, 0.2, 0.2834, 0.3324, 0.2887, 0.3304, 0.2905, 0.3332, 0.2842, 0.3358, 0.2842, 0.3358, 0.2905, 0.3332, 0.2923, 0.336, 0.2854, 0.3391, 0.2065, 0.2015, 0.2057, 0.2021, 0.2054, 0.2016, 0.2061, 0.2011, 0.2061, 0.2011, 0.2054, 0.2016, 0.205, 0.2012, 0.2058, 0.2007, 0.1027, 0.3382, 0.1083, 0.3399, 0.1077, 0.3435, 0.101, 0.3412, 0.101, 0.3412, 0.1077, 0.3435, 0.1066, 0.347, 0.09931, 0.3442, 0.1802, 0.2008, 0.1794, 0.2003, 0.1797, 0.1998, 0.1805, 0.2003, 0.1805, 0.2003, 0.1797, 0.1998, 0.1799, 0.1995, 0.1807, 0.1998, 0.09936, 0.3354, 0.1027, 0.3382, 0.101, 0.3412, 0.09583, 0.3372, 0.09583, 0.3372, 0.101, 0.3412, 0.09931, 0.3442, 0.09319, 0.3396, 0.1794, 0.2003, 0.1786, 0.1999, 0.1789, 0.1993, 0.1797, 0.1998, 0.1797, 0.1998, 0.1789, 0.1993, 0.1792, 0.1988, 0.1799, 0.1995, 0.0945, 0.009581, 0.09119, 0.01266, 0.08744, 0.01094, 0.09262, 0.006524, 0.09262, 0.006524, 0.08744, 0.01094, 0.08458, 0.008565, 0.0907, 0.00346, 0.1794, 0.1472, 0.1801, 0.1467, 0.1804, 0.1471, 0.1798, 0.1477, 0.1798, 0.1477, 0.1804, 0.1471, 0.1807, 0.1474, 0.1802, 0.1481, 0.1002, 0.007486, 0.0945, 0.009581, 0.09262, 0.006524, 0.09941, 0.003846, 0.09941, 0.003846, 0.09262, 0.006524, 0.0907, 0.00346, 0.09816, 0.000258, 0.1801, 0.1467, 0.1809, 0.1461, 0.1812, 0.1465, 0.1804, 0.1471, 0.1804, 0.1471, 0.1812, 0.1465, 0.1816, 0.147, 0.1807, 0.1474, 0.2866, 0.01131, 0.2811, 0.009319, 0.2819, 0.005826, 0.2884, 0.00837, 0.2884, 0.00837, 0.2819, 0.005826, 0.2831, 0.002382, 0.2903, 0.005424, 0.2057, 0.1448, 0.2065, 0.1453, 0.2062, 0.1456, 0.2055, 0.1453, 0.2055, 0.1453, 0.2062, 0.1456, 0.206, 0.1459, 0.2055, 0.1457, 0.2898, 0.01425, 0.2866, 0.01131, 0.2884, 0.00837, 0.2934, 0.01258, 0.2934, 0.01258, 0.2884, 0.00837, 0.2903, 0.005424, 0.2962, 0.0103, 0.2065, 0.1453, 0.2071, 0.1456, 0.2067, 0.1461, 0.2062, 0.1456, 0.2062, 0.1456, 0.2067, 0.1461, 0.2064, 0.1464, 0.206, 0.1459, 0.000122, 0.1695, 0.08412, 0.009889, 0.08747, 0.01137, 0.002948, 0.172, 0.002948, 0.172, 0.08747, 0.01137, 0.09119, 0.01266, 0.005423, 0.1756, 0.1918, 0.0003071, 0.282, 0.00214, 0.2817, 0.005732, 0.1918, 0.003945, 0.1918, 0.003945, 0.2817, 0.005732, 0.2811, 0.009319, 0.1918, 0.007581, 0.2966, 0.01149, 0.3796, 0.1631, 0.3769, 0.1655, 0.2934, 0.01296, 0.2934, 0.01296, 0.3769, 0.1655, 0.3746, 0.1691, 0.2898, 0.01425, 0.2071, 0.1456, 0.2182, 0.1718, 0.2176, 0.1712, 0.2067, 0.1461, 0.2067, 0.1461, 0.2176, 0.1712, 0.217, 0.1711, 0.2064, 0.1464, 0.2917, 0.3274, 0.3746, 0.1737, 0.377, 0.1772, 0.2953, 0.3287, 0.2953, 0.3287, 0.377, 0.1772, 0.3796, 0.1796, 0.2984, 0.3301, 0.2182, 0.1725, 0.2072, 0.201, 0.2068, 0.2004, 0.2175, 0.1732, 0.2175, 0.1732, 0.2068, 0.2004, 0.2064, 0.2, 0.2169, 0.1733, 0.1971, 0.3441, 0.1079, 0.3471, 0.1079, 0.3435, 0.197, 0.3406, 0.197, 0.3406, 0.1079, 0.3435, 0.1083, 0.3399, 0.1968, 0.3371, 0.09258, 0.3385, 0.0007279, 0.1868, 0.003355, 0.1842, 0.09578, 0.3369, 0.09578, 0.3369, 0.003355, 0.1842, 0.005567, 0.1804, 0.09936, 0.3354, 0.1697, 0.1761, 0.1792, 0.1988, 0.1789, 0.1993, 0.1691, 0.176, 0.1691, 0.176, 0.1789, 0.1993, 0.1786, 0.1999, 0.1685, 0.1753, 0.1932, 0.2046, 0.205, 0.2012, 0.2054, 0.2017, 0.1931, 0.2051, 0.1931, 0.2051, 0.2054, 0.2017, 0.2057, 0.2021, 0.1931, 0.2057, 0.1933, 0.1461, 0.1816, 0.147, 0.1812, 0.1465, 0.1932, 0.1455, 0.1932, 0.1455, 0.1812, 0.1465, 0.1809, 0.1461, 0.1932, 0.145, 0.1802, 0.1482, 0.1696, 0.1739, 0.169, 0.174, 0.1797, 0.1478, 0.1797, 0.1478, 0.169, 0.174, 0.1684, 0.1746, 0.1794, 0.1472, 0.1627, 0.1677, 0.1684, 0.1746, 0.1682, 0.175, 0.1614, 0.175, 0.09929, 0.2712, 0.0821, 0.251, 0.08412, 0.2496, 0.101, 0.2694, 0.101, 0.2694, 0.08412, 0.2496, 0.08611, 0.2482, 0.1027, 0.2677, 0.1679, 0.1991, 0.1651, 0.1939, 0.1656, 0.1937, 0.1684, 0.1988, 0.1684, 0.1988, 0.1656, 0.1937, 0.1661, 0.1935, 0.169, 0.1985, 0.0821, 0.251, 0.0691, 0.228, 0.07135, 0.227, 0.08412, 0.2496, 0.08412, 0.2496, 0.07135, 0.227, 0.07358, 0.2261, 0.08611, 0.2482, 0.1651, 0.1939, 0.1638, 0.1884, 0.1643, 0.1883, 0.1656, 0.1937, 0.1656, 0.1937, 0.1643, 0.1883, 0.1649, 0.1881, 0.1661, 0.1935, 0.2235, 0.187, 0.2221, 0.1932, 0.2215, 0.193, 0.2228, 0.1868, 0.2228, 0.1868, 0.2215, 0.193, 0.221, 0.1928, 0.2222, 0.1866, 0.2091, 0.2108, 0.2017, 0.2121, 0.2016, 0.2114, 0.2088, 0.2102, 0.2088, 0.2102, 0.2016, 0.2114, 0.2015, 0.2107, 0.2085, 0.2096, 0.1936, 0.2135, 0.1852, 0.2132, 0.1854, 0.2125, 0.1935, 0.2128, 0.1935, 0.2128, 0.1854, 0.2125, 0.1855, 0.2118, 0.1935, 0.212, 0.0691, 0.228, 0.06085, 0.2029, 0.06326, 0.2024, 0.07135, 0.227, 0.07135, 0.227, 0.06326, 0.2024, 0.06565, 0.2019, 0.07358, 0.2261, 0.1638, 0.1884, 0.1617, 0.1823, 0.1623, 0.1821, 0.1643, 0.1883, 0.1643, 0.1883, 0.1623, 0.1821, 0.1629, 0.1819, 0.1649, 0.1881, 0.2191, 0.1992, 0.2152, 0.2059, 0.2146, 0.2055, 0.2185, 0.1989, 0.2185, 0.1989, 0.2146, 0.2055, 0.2141, 0.205, 0.218, 0.1986, 0.169, 0.1985, 0.1728, 0.2043, 0.1723, 0.2048, 0.1684, 0.1988, 0.1684, 0.1988, 0.1723, 0.2048, 0.1718, 0.2053, 0.1679, 0.1991, 0.16, 0.175, 0.1613, 0.1673, 0.162, 0.1675, 0.1607, 0.175, 0.1607, 0.175, 0.162, 0.1675, 0.1627, 0.1677, 0.1614, 0.175, 0.1613, 0.1673, 0.1636, 0.1606, 0.1642, 0.1607, 0.162, 0.1675, 0.162, 0.1675, 0.1642, 0.1607, 0.1648, 0.1609, 0.1627, 0.1677, 0.2269, 0.1721, 0.2256, 0.18, 0.2249, 0.1798, 0.2262, 0.1721, 0.2262, 0.1721, 0.2249, 0.1798, 0.2242, 0.1797, 0.2254, 0.1721, 0.1935, 0.212, 0.2015, 0.2107, 0.2016, 0.2114, 0.1935, 0.2128, 0.1935, 0.2128, 0.2016, 0.2114, 0.2017, 0.2121, 0.1936, 0.2135, 0.1852, 0.2132, 0.1781, 0.2102, 0.1785, 0.2096, 0.1854, 0.2125, 0.1854, 0.2125, 0.1785, 0.2096, 0.1788, 0.209, 0.1855, 0.2118, 0.06611, 0.124, 0.07783, 0.09993, 0.07996, 0.1012, 0.06844, 0.1249, 0.06844, 0.1249, 0.07996, 0.1012, 0.08207, 0.1026, 0.07076, 0.1257, 0.1636, 0.1606, 0.165, 0.1545, 0.1656, 0.1547, 0.1642, 0.1607, 0.1642, 0.1607, 0.1656, 0.1547, 0.1661, 0.1549, 0.1648, 0.1609, 0.07783, 0.09993, 0.09423, 0.0784, 0.09606, 0.08014, 0.07996, 0.1012, 0.07996, 0.1012, 0.09606, 0.08014, 0.09787, 0.08185, 0.08207, 0.1026, 0.165, 0.1545, 0.1681, 0.1488, 0.1686, 0.1491, 0.1656, 0.1547, 0.1656, 0.1547, 0.1686, 0.1491, 0.1692, 0.1494, 0.1661, 0.1549, 0.09423, 0.0784, 0.1149, 0.06067, 0.1164, 0.06276, 0.09606, 0.08014, 0.09606, 0.08014, 0.1164, 0.06276, 0.1178, 0.06482, 0.09787, 0.08185, 0.1681, 0.1488, 0.1719, 0.1425, 0.1724, 0.1429, 0.1686, 0.1491, 0.1686, 0.1491, 0.1724, 0.1429, 0.1729, 0.1434, 0.1692, 0.1494, 0.1719, 0.1425, 0.1781, 0.1382, 0.1783, 0.1388, 0.1724, 0.1429, 0.1724, 0.1429, 0.1783, 0.1388, 0.1785, 0.1394, 0.1729, 0.1434, 0.1149, 0.06067, 0.1388, 0.0475, 0.1398, 0.04984, 0.1164, 0.06276, 0.1164, 0.06276, 0.1398, 0.04984, 0.1408, 0.05215, 0.1178, 0.06482, 0.2254, 0.1721, 0.2238, 0.1648, 0.2244, 0.1646, 0.2262, 0.1721, 0.2262, 0.1721, 0.2244, 0.1646, 0.2251, 0.1644, 0.2269, 0.1721, 0.1388, 0.0475, 0.1648, 0.03959, 0.1653, 0.04207, 0.1398, 0.04984, 0.1398, 0.04984, 0.1653, 0.04207, 0.1658, 0.04451, 0.1408, 0.05215, 0.1781, 0.1382, 0.1852, 0.1377, 0.1852, 0.1384, 0.1783, 0.1388, 0.1783, 0.1388, 0.1852, 0.1384, 0.1853, 0.1391, 0.1785, 0.1394, 0.1852, 0.1377, 0.1929, 0.1371, 0.193, 0.1378, 0.1852, 0.1384, 0.1852, 0.1384, 0.193, 0.1378, 0.193, 0.1385, 0.1853, 0.1391, 0.1929, 0.1371, 0.2007, 0.1372, 0.2007, 0.1379, 0.193, 0.1378, 0.193, 0.1378, 0.2007, 0.1379, 0.2007, 0.1385, 0.193, 0.1385, 0.2007, 0.1372, 0.2076, 0.1371, 0.2074, 0.1377, 0.2007, 0.1379, 0.2007, 0.1379, 0.2074, 0.1377, 0.2072, 0.1383, 0.2007, 0.1385, 0.2076, 0.1371, 0.2137, 0.1407, 0.2132, 0.1412, 0.2074, 0.1377, 0.2074, 0.1377, 0.2132, 0.1412, 0.2128, 0.1417, 0.2072, 0.1383, 0.2238, 0.1648, 0.2215, 0.1582, 0.2221, 0.158, 0.2244, 0.1646, 0.2244, 0.1646, 0.2221, 0.158, 0.2227, 0.1579, 0.2251, 0.1644, 0.2179, 0.1466, 0.2211, 0.152, 0.2206, 0.1522, 0.2174, 0.1469, 0.2174, 0.1469, 0.2206, 0.1522, 0.22, 0.1524, 0.2168, 0.1473, 0.1648, 0.03959, 0.1917, 0.03699, 0.1917, 0.0395, 0.1653, 0.04207, 0.1653, 0.04207, 0.1917, 0.0395, 0.1917, 0.04198, 0.1658, 0.04451, 0.1917, 0.03699, 0.2184, 0.03977, 0.2179, 0.04222, 0.1917, 0.0395, 0.1917, 0.0395, 0.2179, 0.04222, 0.2174, 0.04464, 0.1917, 0.04198, 0.3157, 0.2219, 0.3041, 0.2448, 0.3021, 0.2435, 0.3135, 0.2211, 0.3135, 0.2211, 0.3021, 0.2435, 0.3001, 0.2423, 0.3113, 0.2202, 0.2662, 0.2787, 0.2848, 0.2619, 0.2866, 0.2636, 0.2676, 0.2806, 0.2676, 0.2806, 0.2866, 0.2636, 0.2883, 0.2652, 0.269, 0.2826, 0.1958, 0.3084, 0.1693, 0.3068, 0.1697, 0.3044, 0.1957, 0.306, 0.1957, 0.306, 0.1697, 0.3044, 0.1701, 0.302, 0.1956, 0.3035, 0.1956, 0.3035, 0.2207, 0.3, 0.2213, 0.3023, 0.1957, 0.306, 0.1957, 0.306, 0.2213, 0.3023, 0.2219, 0.3047, 0.1958, 0.3084, 0.2222, 0.1866, 0.2242, 0.1797, 0.2249, 0.1798, 0.2228, 0.1868, 0.2228, 0.1868, 0.2249, 0.1798, 0.2256, 0.18, 0.2235, 0.187, 0.2184, 0.03977, 0.2441, 0.04778, 0.2431, 0.05007, 0.2179, 0.04222, 0.2179, 0.04222, 0.2431, 0.05007, 0.2421, 0.05233, 0.2174, 0.04464, 0.2441, 0.04778, 0.2673, 0.06069, 0.2659, 0.06271, 0.2431, 0.05007, 0.2431, 0.05007, 0.2659, 0.06271, 0.2646, 0.06472, 0.2421, 0.05233, 0.3113, 0.2202, 0.3181, 0.1964, 0.3204, 0.1968, 0.3135, 0.2211, 0.3135, 0.2211, 0.3204, 0.1968, 0.3228, 0.1973, 0.3157, 0.2219, 0.1027, 0.2677, 0.1225, 0.2838, 0.1212, 0.2859, 0.101, 0.2694, 0.101, 0.2694, 0.1212, 0.2859, 0.1199, 0.288, 0.09929, 0.2712, 0.1225, 0.2838, 0.1454, 0.2954, 0.1445, 0.2977, 0.1212, 0.2859, 0.1212, 0.2859, 0.1445, 0.2977, 0.1436, 0.3, 0.1199, 0.288, 0.2673, 0.06069, 0.2874, 0.07777, 0.2856, 0.07946, 0.2659, 0.06271, 0.2659, 0.06271, 0.2856, 0.07946, 0.2839, 0.08114, 0.2646, 0.06472, 0.2874, 0.07777, 0.3036, 0.09824, 0.3015, 0.09954, 0.2856, 0.07946, 0.2856, 0.07946, 0.3015, 0.09954, 0.2995, 0.1008, 0.2839, 0.08114, 0.3036, 0.09824, 0.3154, 0.1211, 0.3132, 0.122, 0.3015, 0.09954, 0.3015, 0.09954, 0.3132, 0.122, 0.311, 0.1229, 0.2995, 0.1008, 0.3203, 0.1716, 0.3179, 0.1468, 0.3203, 0.1463, 0.3227, 0.1716, 0.3227, 0.1716, 0.3203, 0.1463, 0.3226, 0.1459, 0.3251, 0.1716, 0.06085, 0.2029, 0.05756, 0.1766, 0.06004, 0.1765, 0.06326, 0.2024, 0.06326, 0.2024, 0.06004, 0.1765, 0.06249, 0.1764, 0.06565, 0.2019, 0.1693, 0.3068, 0.1436, 0.3, 0.1445, 0.2977, 0.1697, 0.3044, 0.1697, 0.3044, 0.1445, 0.2977, 0.1454, 0.2954, 0.1701, 0.302, 0.3041, 0.2448, 0.2883, 0.2652, 0.2866, 0.2636, 0.3021, 0.2435, 0.3021, 0.2435, 0.2866, 0.2636, 0.2848, 0.2619, 0.3001, 0.2423, 0.1617, 0.1823, 0.16, 0.175, 0.1607, 0.175, 0.1623, 0.1821, 0.1623, 0.1821, 0.1607, 0.175, 0.1614, 0.175, 0.1629, 0.1819, 0.05756, 0.1766, 0.05931, 0.1499, 0.06176, 0.1503, 0.06004, 0.1765, 0.06004, 0.1765, 0.06176, 0.1503, 0.0642, 0.1507, 0.06249, 0.1764, 0.2207, 0.3, 0.2446, 0.2916, 0.2456, 0.2938, 0.2213, 0.3023, 0.2213, 0.3023, 0.2456, 0.2938, 0.2467, 0.296, 0.2219, 0.3047, 0.3251, 0.1716, 0.3228, 0.1973, 0.3204, 0.1968, 0.3227, 0.1716, 0.3227, 0.1716, 0.3204, 0.1968, 0.3181, 0.1964, 0.3203, 0.1716, 0.05931, 0.1499, 0.06611, 0.124, 0.06844, 0.1249, 0.06176, 0.1503, 0.06176, 0.1503, 0.06844, 0.1249, 0.07076, 0.1257, 0.0642, 0.1507, 0.2168, 0.1473, 0.2128, 0.1417, 0.2132, 0.1412, 0.2174, 0.1469, 0.2174, 0.1469, 0.2132, 0.1412, 0.2137, 0.1407, 0.2179, 0.1466, 0.2215, 0.1582, 0.22, 0.1524, 0.2206, 0.1522, 0.2221, 0.158, 0.2221, 0.158, 0.2206, 0.1522, 0.2211, 0.152, 0.2227, 0.1579, 0.3154, 0.1211, 0.3226, 0.1459, 0.3203, 0.1463, 0.3132, 0.122, 0.3132, 0.122, 0.3203, 0.1463, 0.3179, 0.1468, 0.311, 0.1229, 0.269, 0.2826, 0.2467, 0.296, 0.2456, 0.2938, 0.2676, 0.2806, 0.2676, 0.2806, 0.2456, 0.2938, 0.2446, 0.2916, 0.2662, 0.2787, 0.1728, 0.2043, 0.1788, 0.209, 0.1785, 0.2096, 0.1723, 0.2048, 0.1723, 0.2048, 0.1785, 0.2096, 0.1781, 0.2102, 0.1718, 0.2053, 0.2085, 0.2096, 0.2141, 0.205, 0.2146, 0.2055, 0.2088, 0.2102, 0.2088, 0.2102, 0.2146, 0.2055, 0.2152, 0.2059, 0.2091, 0.2108, 0.218, 0.1986, 0.221, 0.1928, 0.2215, 0.193, 0.2185, 0.1989, 0.2185, 0.1989, 0.2215, 0.193, 0.2221, 0.1932, 0.2191, 0.1992, 0.1651, 0.1939, 0.1679, 0.1991, 0.1027, 0.2677, 0.08611, 0.2482, 0.000122, 0.3473, 0.004114, 0.3473, 0.004114, 0.576, 0.000122, 0.576, 0.2716, 0.3474, 0.3554, 0.3474, 0.3554, 0.5761, 0.2716, 0.5761, 0.2676, 0.3473, 0.2676, 0.576, 0.2636, 0.5761, 0.2636, 0.3473, 0.08829, 0.3473, 0.09228, 0.3473, 0.09228, 0.5761, 0.08829, 0.576, 0.3594, 0.5761, 0.3554, 0.5761, 0.3554, 0.3474, 0.3594, 0.3474, 0.2636, 0.5761, 0.1797, 0.5761, 0.1797, 0.3473, 0.2636, 0.3473, 0.1797, 0.5761, 0.1757, 0.576, 0.1757, 0.3473, 0.1797, 0.3473, 0.3594, 0.5761, 0.3594, 0.3474, 0.4428, 0.3474, 0.4428, 0.5761, 0.4353, 0.003719, 0.5137, 0.03013, 0.461, 0.07688, 0.1757, 0.576, 0.09228, 0.5761, 0.09228, 0.3473, 0.1757, 0.3473, 0.2716, 0.5761, 0.2676, 0.576, 0.2676, 0.3473, 0.2716, 0.3474, 0.4332, 0.00423, 0.3835, 0.07101, 0.3819, 0.07046, 0.4323, 0.002895, 0.4323, 0.002895, 0.3819, 0.07046, 0.3802, 0.06944, 0.4308, 0.001544, 0.4287, 0.1433, 0.3803, 0.07472, 0.382, 0.07371, 0.4302, 0.142, 0.4302, 0.142, 0.382, 0.07371, 0.3836, 0.07313, 0.4313, 0.1408, 0.5175, 0.119, 0.5162, 0.1206, 0.5143, 0.1188, 0.5155, 0.1175, 0.5155, 0.1175, 0.5143, 0.1188, 0.5131, 0.1171, 0.5138, 0.1162, 0.5146, 0.1204, 0.434, 0.1452, 0.4336, 0.1432, 0.5139, 0.1185, 0.5139, 0.1185, 0.4336, 0.1432, 0.4335, 0.1416, 0.5131, 0.1171, 0.5162, 0.02751, 0.5184, 0.03046, 0.5167, 0.03149, 0.5147, 0.02884, 0.5147, 0.02884, 0.5167, 0.03149, 0.5152, 0.03206, 0.5137, 0.03013, 0.5187, 0.03144, 0.518, 0.1158, 0.516, 0.1156, 0.5167, 0.03161, 0.5167, 0.03161, 0.516, 0.1156, 0.5144, 0.1153, 0.5152, 0.03206, 0.5137, 0.03013, 0.4353, 0.003719, 0.4354, 0.002095, 0.5146, 0.02877, 0.5146, 0.02877, 0.4354, 0.002095, 0.4359, 0.0001579, 0.5154, 0.02694, 0.3801, 0.2155, 0.43, 0.1468, 0.4316, 0.1482, 0.3819, 0.2165, 0.3819, 0.2165, 0.4316, 0.1482, 0.461, 0.2218, 0.4308, 0.1463, 0.4341, 0.1454, 0.4345, 0.1474, 0.4316, 0.1482, 0.4316, 0.1482, 0.4345, 0.1474, 0.461, 0.2218, 0.5179, 0.2612, 0.517, 0.2625, 0.5154, 0.2613, 0.5161, 0.2601, 0.5161, 0.2601, 0.5154, 0.2613, 0.461, 0.2218, 0.461, 0.2218, 0.3821, 0.2195, 0.3819, 0.2165, 0.3819, 0.2165, 0.3821, 0.2195, 0.3801, 0.2198, 0.3799, 0.2164, 0.461, 0.2218, 0.4313, 0.2873, 0.3821, 0.2195, 0.3821, 0.2195, 0.4313, 0.2873, 0.4298, 0.2886, 0.3803, 0.2206, 0.461, 0.2218, 0.4344, 0.2883, 0.4313, 0.2873, 0.4313, 0.2873, 0.4344, 0.2883, 0.4339, 0.2903, 0.4305, 0.2891, 0.3835, 0.07101, 0.3836, 0.07313, 0.382, 0.0736, 0.3819, 0.0706, 0.3819, 0.0706, 0.382, 0.0736, 0.38, 0.07386, 0.3799, 0.07049, 0.461, 0.2218, 0.5145, 0.2623, 0.4344, 0.2883, 0.4344, 0.2883, 0.5145, 0.2623, 0.5153, 0.2642, 0.4349, 0.2904, 0.4313, 0.1408, 0.4335, 0.1416, 0.4334, 0.1432, 0.4303, 0.1421, 0.4303, 0.1421, 0.4334, 0.1432, 0.4329, 0.1451, 0.4295, 0.1439, 0.461, 0.2218, 0.5141, 0.1733, 0.5161, 0.176, 0.5161, 0.176, 0.5141, 0.1733, 0.5156, 0.1719, 0.5178, 0.1749, 0.4317, 0.0009368, 0.435, 0.000122, 0.4353, 0.002091, 0.4324, 0.002817, 0.4324, 0.002817, 0.4353, 0.002091, 0.4353, 0.003719, 0.4332, 0.00423, 0.5138, 0.1162, 0.5144, 0.1153, 0.5165, 0.116, 0.5155, 0.1175, 0.5155, 0.1175, 0.5165, 0.116, 0.5187, 0.1173, 0.5175, 0.119, 0.5182, 0.1758, 0.5182, 0.2603, 0.5161, 0.2601, 0.5161, 0.176, 0.5161, 0.176, 0.5161, 0.2601, 0.461, 0.2218, 0.517, 0.2625, 0.516, 0.2637, 0.5145, 0.2623, 0.5154, 0.2613, 0.5154, 0.2613, 0.5145, 0.2623, 0.461, 0.2218, 0.461, 0.2218, 0.4345, 0.1474, 0.5141, 0.1733, 0.5141, 0.1733, 0.4345, 0.1474, 0.4349, 0.1454, 0.5149, 0.1714, 0.08829, 0.3473, 0.08829, 0.576, 0.004114, 0.576, 0.004114, 0.3473, 0.2168, 0.1473, 0.2071, 0.1456, 0.2065, 0.1453, 0.2128, 0.1417, 0.2128, 0.1417, 0.2065, 0.1453, 0.2057, 0.1448, 0.2072, 0.1383, 0.22, 0.1524, 0.2071, 0.1456, 0.2168, 0.1473, 0.2182, 0.1718, 0.2071, 0.1456, 0.22, 0.1524, 0.2215, 0.1582, 0.2182, 0.1718, 0.2215, 0.1582, 0.2238, 0.1648, 0.2184, 0.1722, 0.2182, 0.1718, 0.2238, 0.1648, 0.2254, 0.1721, 0.2222, 0.1866, 0.2182, 0.1725, 0.2242, 0.1797, 0.2072, 0.201, 0.2182, 0.1725, 0.2222, 0.1866, 0.221, 0.1928, 0.2085, 0.2096, 0.2057, 0.2021, 0.2065, 0.2015, 0.2141, 0.205, 0.2141, 0.205, 0.2065, 0.2015, 0.2072, 0.201, 0.218, 0.1986, 0.218, 0.1986, 0.2072, 0.201, 0.221, 0.1928, 0.1935, 0.212, 0.1931, 0.2057, 0.2015, 0.2107, 0.1788, 0.209, 0.1802, 0.2008, 0.1855, 0.2118, 0.1785, 0.1394, 0.1809, 0.1461, 0.1801, 0.1467, 0.1729, 0.1434, 0.1729, 0.1434, 0.1801, 0.1467, 0.1794, 0.1472, 0.1692, 0.1494, 0.193, 0.1385, 0.1932, 0.145, 0.1853, 0.1391, 0.1855, 0.2118, 0.1802, 0.2008, 0.1931, 0.2057, 0.2055, 0.1452, 0.1932, 0.1455, 0.1932, 0.145, 0.2057, 0.1448, 0.2055, 0.1457, 0.1933, 0.1461, 0.1932, 0.1455, 0.2055, 0.1452, 0.09976, 0.003804, 0.1918, 0.003945, 0.1918, 0.007581, 0.1002, 0.007486, 0.09956, 0.000122, 0.1918, 0.0003071, 0.1918, 0.003945, 0.09976, 0.003804, 0.5239, 0.778, 0.4431, 0.778, 0.4431, 0.728, 0.5239, 0.728, 0.1805, 0.2003, 0.1931, 0.2051, 0.1931, 0.2057, 0.1802, 0.2008, 0.1807, 0.1998, 0.1932, 0.2046, 0.1931, 0.2051, 0.1805, 0.2003, 0.284, 0.3358, 0.197, 0.3406, 0.1968, 0.3371, 0.2834, 0.3324, 0.2844, 0.3393, 0.1971, 0.3441, 0.197, 0.3406, 0.284, 0.3358, 0.5239, 0.4517, 0.4431, 0.4517, 0.4431, 0.4017, 0.5239, 0.4017, 0.2007, 0.1385, 0.1932, 0.145, 0.193, 0.1385, 0.2072, 0.1383, 0.2057, 0.1448, 0.1932, 0.145, 0.2007, 0.1385, 0.1932, 0.145, 0.1809, 0.1461, 0.1785, 0.1394, 0.1853, 0.1391, 0.1855, 0.2118, 0.1931, 0.2057, 0.1935, 0.212, 0.1931, 0.2057, 0.2057, 0.2021, 0.2085, 0.2096, 0.2015, 0.2107, 0.1728, 0.2043, 0.1794, 0.2003, 0.1802, 0.2008, 0.1788, 0.209, 0.169, 0.1985, 0.1786, 0.1999, 0.1794, 0.2003, 0.1728, 0.2043, 0.1661, 0.1935, 0.1786, 0.1999, 0.169, 0.1985, 0.1685, 0.1753, 0.1786, 0.1999, 0.1661, 0.1935, 0.1649, 0.1881, 0.1614, 0.175, 0.1682, 0.175, 0.1685, 0.1753, 0.1629, 0.1819, 0.1629, 0.1819, 0.1685, 0.1753, 0.1649, 0.1881, 0.1648, 0.1609, 0.1684, 0.1746, 0.1627, 0.1677, 0.1794, 0.1472, 0.1684, 0.1746, 0.1648, 0.1609, 0.1661, 0.1549, 0.1692, 0.1494, 0.1794, 0.1472, 0.1661, 0.1549, 0.4332, 0.00423, 0.4353, 0.003719, 0.461, 0.07688, 0.3835, 0.07101, 0.4332, 0.00423, 0.461, 0.07688, 0.4335, 0.1416, 0.4313, 0.1408, 0.461, 0.07688, 0.5131, 0.1171, 0.4335, 0.1416, 0.461, 0.07688, 0.5137, 0.03013, 0.5152, 0.03206, 0.461, 0.07688, 0.5144, 0.1153, 0.5138, 0.1162, 0.461, 0.07688, 0.3836, 0.07313, 0.3835, 0.07101, 0.461, 0.07688, 0.4313, 0.1408, 0.3836, 0.07313, 0.461, 0.07688, 0.5138, 0.1162, 0.5131, 0.1171, 0.461, 0.07688, 0.5152, 0.03206, 0.5144, 0.1153, 0.461, 0.07688, 0.09423, 0.0784, 0.09119, 0.01266, 0.0945, 0.009581, 0.1149, 0.06067, 0.09119, 0.01266, 0.09423, 0.0784, 0.07783, 0.09993, 0.1149, 0.06067, 0.0945, 0.009581, 0.1002, 0.007486, 0.1388, 0.0475, 0.1388, 0.0475, 0.1002, 0.007486, 0.1918, 0.007581, 0.1648, 0.03959, 0.1648, 0.03959, 0.1918, 0.007581, 0.1917, 0.03699, 0.1917, 0.03699, 0.1918, 0.007581, 0.2184, 0.03977, 0.1918, 0.007581, 0.2811, 0.009319, 0.2441, 0.04778, 0.2184, 0.03977, 0.2811, 0.009319, 0.2866, 0.01131, 0.2673, 0.06069, 0.2441, 0.04778, 0.2866, 0.01131, 0.2898, 0.01425, 0.2874, 0.07777, 0.2673, 0.06069, 0.2874, 0.07777, 0.2898, 0.01425, 0.3036, 0.09824, 0.2898, 0.01425, 0.3746, 0.1691, 0.3154, 0.1211, 0.3036, 0.09824, 0.3154, 0.1211, 0.3746, 0.1691, 0.3226, 0.1459, 0.3733, 0.1714, 0.3746, 0.1737, 0.3228, 0.1973, 0.3251, 0.1716, 0.3228, 0.1973, 0.3746, 0.1737, 0.3157, 0.2219, 0.3746, 0.1737, 0.2917, 0.3274, 0.3041, 0.2448, 0.3157, 0.2219, 0.3041, 0.2448, 0.2917, 0.3274, 0.2883, 0.2652, 0.2917, 0.3274, 0.2887, 0.3304, 0.269, 0.2826, 0.2883, 0.2652, 0.2887, 0.3304, 0.2834, 0.3324, 0.2467, 0.296, 0.269, 0.2826, 0.2834, 0.3324, 0.1968, 0.3371, 0.2219, 0.3047, 0.2467, 0.296, 0.2219, 0.3047, 0.1968, 0.3371, 0.1958, 0.3084, 0.1958, 0.3084, 0.1968, 0.3371, 0.1693, 0.3068, 0.1968, 0.3371, 0.1083, 0.3399, 0.1436, 0.3, 0.1693, 0.3068, 0.1083, 0.3399, 0.1027, 0.3382, 0.1199, 0.288, 0.1436, 0.3, 0.1027, 0.3382, 0.09936, 0.3354, 0.09929, 0.2712, 0.1199, 0.288, 0.09929, 0.2712, 0.09936, 0.3354, 0.0821, 0.251, 0.09936, 0.3354, 0.005567, 0.1804, 0.0691, 0.228, 0.0821, 0.251, 0.0691, 0.228, 0.005567, 0.1804, 0.06085, 0.2029, 0.05756, 0.1766, 0.006883, 0.178, 0.005423, 0.1756, 0.05931, 0.1499, 0.05931, 0.1499, 0.005423, 0.1756, 0.06611, 0.124, 0.005423, 0.1756, 0.09119, 0.01266, 0.07783, 0.09993, 0.06611, 0.124])
me_cylinder_002.materials.append(mat_metal)
me_cylinder_002.use_remesh_fix_poles = True
me_cylinder_002.use_remesh_preserve_attributes = False
me_cylinder_002.use_mirror_x = True
me_cylinder_002.update()
me_cube_001 = bpy.data.meshes.new('Cube.001')
me_cube_001.from_pydata([(0.3692, 0.006769, 0.06427), (0.3706, 0.006867, 0.06237), (0.3699, 0.006818, 0.06402), (0.3704, 0.006854, 0.06332), (0.3489, 0.02805, 0.06427), (0.349, 0.02956, 0.06233), (0.3489, 0.02881, 0.06401), (0.349, 0.02936, 0.0633), (0.3685, 0.01235, 0.06427), (0.3699, 0.01274, 0.06237), (0.3692, 0.01254, 0.06402), (0.3697, 0.01269, 0.06332), (0.3665, 0.01745, 0.06427), (0.3677, 0.01821, 0.06237), (0.3671, 0.01783, 0.06402), (0.3675, 0.01811, 0.06332), (0.3632, 0.02184, 0.06427), (0.3643, 0.02291, 0.06236), (0.3638, 0.02238, 0.06402), (0.3641, 0.02277, 0.06332), (0.3591, 0.0252, 0.06427), (0.3598, 0.02652, 0.06236), (0.3594, 0.02586, 0.06402), (0.3597, 0.02634, 0.06331), (0.3542, 0.02732, 0.06427), (0.3546, 0.02878, 0.06235), (0.3544, 0.02805, 0.06402), (0.3545, 0.02859, 0.06331), (0.3489, 0.02805, 0.05532), (0.349, 0.02956, 0.05727), (0.3489, 0.02881, 0.05558), (0.349, 0.02936, 0.05629), (0.3692, 0.006769, 0.05532), (0.3706, 0.006867, 0.05722), (0.3699, 0.006818, 0.05558), (0.3704, 0.006854, 0.05627), (0.3542, 0.02732, 0.05532), (0.3546, 0.02878, 0.05725), (0.3544, 0.02805, 0.05558), (0.3545, 0.02859, 0.05629), (0.3591, 0.0252, 0.05532), (0.3598, 0.02652, 0.05724), (0.3594, 0.02586, 0.05558), (0.3597, 0.02634, 0.05628), (0.3632, 0.02184, 0.05532), (0.3643, 0.02291, 0.05723), (0.3638, 0.02238, 0.05558), (0.3641, 0.02277, 0.05628), (0.3665, 0.01745, 0.05532), (0.3677, 0.01821, 0.05723), (0.3671, 0.01783, 0.05558), (0.3675, 0.01811, 0.05627), (0.3685, 0.01235, 0.05532), (0.3699, 0.01274, 0.05722), (0.3692, 0.01254, 0.05558), (0.3697, 0.01269, 0.05627), (0.3692, -0.006769, 0.05532), (0.3706, -0.006867, 0.05722), (0.3699, -0.006818, 0.05558), (0.3704, -0.006854, 0.05627), (0.3489, -0.02805, 0.05532), (0.349, -0.02956, 0.05727), (0.3489, -0.02881, 0.05558), (0.349, -0.02936, 0.05629), (0.3685, -0.01235, 0.05532), (0.3699, -0.01274, 0.05722), (0.3692, -0.01254, 0.05558), (0.3697, -0.01269, 0.05627), (0.3665, -0.01745, 0.05532), (0.3677, -0.01821, 0.05723), (0.3671, -0.01783, 0.05558), (0.3675, -0.01811, 0.05627), (0.3632, -0.02184, 0.05532), (0.3643, -0.02291, 0.05723), (0.3638, -0.02238, 0.05558), (0.3641, -0.02277, 0.05628), (0.3591, -0.0252, 0.05532), (0.3598, -0.02652, 0.05724), (0.3594, -0.02586, 0.05558), (0.3597, -0.02634, 0.05628), (0.3542, -0.02732, 0.05532), (0.3546, -0.02878, 0.05725), (0.3544, -0.02805, 0.05558), (0.3545, -0.02859, 0.05629), (0.3489, -0.02805, 0.06427), (0.349, -0.02956, 0.06233), (0.3489, -0.02881, 0.06401), (0.349, -0.02936, 0.0633), (0.3692, -0.006769, 0.06427), (0.3706, -0.006867, 0.06237), (0.3699, -0.006818, 0.06402), (0.3704, -0.006854, 0.06332), (0.3542, -0.02732, 0.06427), (0.3546, -0.02878, 0.06235), (0.3544, -0.02805, 0.06402), (0.3545, -0.02859, 0.06331), (0.3591, -0.0252, 0.06427), (0.3598, -0.02652, 0.06236), (0.3594, -0.02586, 0.06402), (0.3597, -0.02634, 0.06331), (0.3632, -0.02184, 0.06427), (0.3643, -0.02291, 0.06236), (0.3638, -0.02238, 0.06402), (0.3641, -0.02277, 0.06332), (0.3665, -0.01745, 0.06427), (0.3677, -0.01821, 0.06237), (0.3671, -0.01783, 0.06402), (0.3675, -0.01811, 0.06332), (0.3685, -0.01235, 0.06427), (0.3699, -0.01274, 0.06237), (0.3692, -0.01254, 0.06402), (0.3697, -0.01269, 0.06332), (0.1285, 0.02805, 0.05532), (0.1285, 0.02881, 0.05558), (0.1285, 0.02936, 0.0563), (0.1285, 0.02956, 0.05727), (0.1285, 0.02805, 0.06427), (0.1285, 0.02881, 0.06401), (0.1285, 0.02936, 0.0633), (0.1285, 0.02956, 0.06232), (0.1285, -0.02956, 0.06232), (0.1285, -0.02936, 0.0633), (0.1285, -0.02881, 0.06401), (0.1285, -0.02805, 0.06427), (0.1285, -0.02956, 0.05727), (0.1285, -0.02936, 0.0563), (0.1285, -0.02881, 0.05558), (0.1285, -0.02805, 0.05532), (-0.02689, -0.02608, -0.01563), (-0.02828, -0.02748, -0.01417), (-0.02758, -0.02678, -0.01544), (-0.0281, -0.02729, -0.0149), (-0.02689, -0.02608, -0.008979), (-0.02828, -0.02748, -0.01045), (-0.02758, -0.02678, -0.009176), (-0.0281, -0.02729, -0.009713), (-0.02689, 0.02608, -0.01563), (-0.02828, 0.02748, -0.01417), (-0.02758, 0.02678, -0.01544), (-0.0281, 0.02729, -0.0149), (-0.02689, 0.02608, -0.008979), (-0.02828, 0.02748, -0.01045), (-0.02758, 0.02678, -0.009176), (-0.0281, 0.02729, -0.009713), (0.03867, -0.02608, -0.01563), (0.03867, -0.02748, -0.01416), (0.03867, -0.02678, -0.01544), (0.03867, -0.02729, -0.0149), (0.03867, -0.02748, -0.01045), (0.03867, -0.02608, -0.008979), (0.03867, -0.02729, -0.009716), (0.03867, -0.02678, -0.009177), (0.03867, 0.02748, -0.01416), (0.03867, 0.02608, -0.01563), (0.03867, 0.02729, -0.0149), (0.03867, 0.02678, -0.01544), (0.03867, 0.02608, -0.008979), (0.03867, 0.02748, -0.01045), (0.03867, 0.02678, -0.009177), (0.03867, 0.02729, -0.009716), (0.08713, 0.02608, 0.06313), (0.08713, 0.02748, 0.06167), (0.08713, 0.02678, 0.06293), (0.08713, 0.02729, 0.0624), (0.08713, 0.02748, 0.05793), (0.08713, 0.02608, 0.05647), (0.08713, 0.02729, 0.0572), (0.08713, 0.02678, 0.05667), (0.08713, -0.02608, 0.05647), (0.08713, -0.02748, 0.05793), (0.08713, -0.02678, 0.05667), (0.08713, -0.02729, 0.0572), (0.08713, -0.02748, 0.06167), (0.08713, -0.02608, 0.06313), (0.08713, -0.02729, 0.0624), (0.08713, -0.02678, 0.06293), (0.3638, 0.006293, 0.06313), (0.3652, 0.006384, 0.06171), (0.3645, 0.006338, 0.06294), (0.365, 0.006372, 0.06242), (0.344, 0.02608, 0.06313), (0.3441, 0.02748, 0.06168), (0.3441, 0.02678, 0.06293), (0.3441, 0.02729, 0.0624), (0.3632, 0.01148, 0.06313), (0.3645, 0.01184, 0.06171), (0.3638, 0.01166, 0.06294), (0.3643, 0.01179, 0.06242), (0.3612, 0.01623, 0.06313), (0.3624, 0.01693, 0.06171), (0.3618, 0.01658, 0.06294), (0.3622, 0.01684, 0.06242), (0.3581, 0.0203, 0.06313), (0.3591, 0.0213, 0.06171), (0.3586, 0.0208, 0.06294), (0.3589, 0.02117, 0.06242), (0.354, 0.02343, 0.06313), (0.3547, 0.02465, 0.0617), (0.3543, 0.02404, 0.06293), (0.3546, 0.02449, 0.06241), (0.3492, 0.0254, 0.06313), (0.3496, 0.02676, 0.06169), (0.3494, 0.02608, 0.06293), (0.3496, 0.02658, 0.06241), (0.344, 0.02608, 0.05647), (0.3441, 0.02748, 0.05791), (0.3441, 0.02678, 0.05666), (0.3441, 0.02729, 0.05719), (0.3638, 0.006293, 0.05647), (0.3652, 0.006384, 0.05788), (0.3645, 0.006338, 0.05666), (0.365, 0.006372, 0.05718), (0.3492, 0.0254, 0.05647), (0.3496, 0.02676, 0.0579), (0.3494, 0.02608, 0.05666), (0.3496, 0.02658, 0.05719), (0.354, 0.02343, 0.05647), (0.3547, 0.02465, 0.0579), (0.3543, 0.02404, 0.05666), (0.3546, 0.02449, 0.05718), (0.3581, 0.0203, 0.05647), (0.3591, 0.0213, 0.05789), (0.3586, 0.0208, 0.05666), (0.3589, 0.02117, 0.05718), (0.3612, 0.01623, 0.05647), (0.3624, 0.01693, 0.05789), (0.3618, 0.01658, 0.05666), (0.3622, 0.01684, 0.05718), (0.3632, 0.01148, 0.05647), (0.3645, 0.01184, 0.05788), (0.3638, 0.01166, 0.05666), (0.3643, 0.01179, 0.05718), (0.3638, -0.006293, 0.05647), (0.3652, -0.006384, 0.05788), (0.3645, -0.006338, 0.05666), (0.365, -0.006372, 0.05718), (0.344, -0.02608, 0.05647), (0.3441, -0.02748, 0.05791), (0.3441, -0.02678, 0.05666), (0.3441, -0.02729, 0.05719), (0.3632, -0.01148, 0.05647), (0.3645, -0.01184, 0.05788), (0.3638, -0.01166, 0.05666), (0.3643, -0.01179, 0.05718), (0.3612, -0.01623, 0.05647), (0.3624, -0.01693, 0.05789), (0.3618, -0.01658, 0.05666), (0.3622, -0.01684, 0.05718), (0.3581, -0.0203, 0.05647), (0.3591, -0.0213, 0.05789), (0.3586, -0.0208, 0.05666), (0.3589, -0.02117, 0.05718), (0.354, -0.02343, 0.05647), (0.3547, -0.02465, 0.0579), (0.3543, -0.02404, 0.05666), (0.3546, -0.02449, 0.05718), (0.3492, -0.0254, 0.05647), (0.3496, -0.02676, 0.0579), (0.3494, -0.02608, 0.05666), (0.3496, -0.02658, 0.05719), (0.344, -0.02608, 0.06313), (0.3441, -0.02748, 0.06168), (0.3441, -0.02678, 0.06293), (0.3441, -0.02729, 0.0624), (0.3638, -0.006293, 0.06313), (0.3652, -0.006384, 0.06171), (0.3645, -0.006338, 0.06294), (0.365, -0.006372, 0.06242), (0.3492, -0.0254, 0.06313), (0.3496, -0.02676, 0.06169), (0.3494, -0.02608, 0.06293), (0.3496, -0.02658, 0.06241), (0.354, -0.02343, 0.06313), (0.3547, -0.02465, 0.0617), (0.3543, -0.02404, 0.06293), (0.3546, -0.02449, 0.06241), (0.3581, -0.0203, 0.06313), (0.3591, -0.0213, 0.06171), (0.3586, -0.0208, 0.06294), (0.3589, -0.02117, 0.06242), (0.3612, -0.01623, 0.06313), (0.3624, -0.01693, 0.06171), (0.3618, -0.01658, 0.06294), (0.3622, -0.01684, 0.06242), (0.3632, -0.01148, 0.06313), (0.3645, -0.01184, 0.06171), (0.3638, -0.01166, 0.06294), (0.3643, -0.01179, 0.06242), (0.1288, 0.02608, 0.05647), (0.1288, 0.02678, 0.05666), (0.1288, 0.02729, 0.0572), (0.1288, 0.02748, 0.05792), (0.1288, 0.02608, 0.06313), (0.1288, 0.02678, 0.06293), (0.1288, 0.02729, 0.0624), (0.1288, 0.02748, 0.06167), (0.1288, -0.02748, 0.06167), (0.1288, -0.02729, 0.0624), (0.1288, -0.02678, 0.06293), (0.1288, -0.02608, 0.06313), (0.1288, -0.02748, 0.05792), (0.1288, -0.02729, 0.0572), (0.1288, -0.02678, 0.05666), (0.1288, -0.02608, 0.05647)], [], [(1, 33, 53, 9), (64, 52, 32, 56), (120, 124, 61, 85), (25, 37, 29, 5), (115, 119, 5, 29), (33, 1, 89, 57), (13, 49, 45, 17), (17, 45, 41, 21), (21, 41, 37, 25), (109, 65, 57, 89), (9, 53, 49, 13), (105, 69, 65, 109), (93, 81, 77, 97), (97, 77, 73, 101), (101, 73, 69, 105), (85, 61, 81, 93), (8, 108, 88, 0), (8, 0, 2, 10), (10, 2, 3, 11), (11, 3, 1, 9), (32, 52, 54, 34), (34, 54, 55, 35), (35, 55, 53, 33), (12, 8, 10, 14), (14, 10, 11, 15), (15, 11, 9, 13), (52, 48, 50, 54), (54, 50, 51, 55), (55, 51, 49, 53), (16, 12, 14, 18), (18, 14, 15, 19), (19, 15, 13, 17), (48, 44, 46, 50), (50, 46, 47, 51), (51, 47, 45, 49), (20, 16, 18, 22), (22, 18, 19, 23), (23, 19, 17, 21), (44, 40, 42, 46), (46, 42, 43, 47), (47, 43, 41, 45), (24, 20, 22, 26), (26, 22, 23, 27), (27, 23, 21, 25), (40, 36, 38, 42), (42, 38, 39, 43), (43, 39, 37, 41), (4, 24, 26, 6), (6, 26, 27, 7), (7, 27, 25, 5), (36, 28, 30, 38), (38, 30, 31, 39), (39, 31, 29, 37), (92, 84, 86, 94), (94, 86, 87, 95), (95, 87, 85, 93), (60, 80, 82, 62), (62, 82, 83, 63), (63, 83, 81, 61), (96, 92, 94, 98), (98, 94, 95, 99), (99, 95, 93, 97), (80, 76, 78, 82), (82, 78, 79, 83), (83, 79, 77, 81), (100, 96, 98, 102), (102, 98, 99, 103), (103, 99, 97, 101), (76, 72, 74, 78), (78, 74, 75, 79), (79, 75, 73, 77), (104, 100, 102, 106), (106, 102, 103, 107), (107, 103, 101, 105), (72, 68, 70, 74), (74, 70, 71, 75), (75, 71, 69, 73), (108, 104, 106, 110), (110, 106, 107, 111), (111, 107, 105, 109), (68, 64, 66, 70), (70, 66, 67, 71), (71, 67, 65, 69), (88, 108, 110, 90), (90, 110, 111, 91), (91, 111, 109, 89), (64, 56, 58, 66), (66, 58, 59, 67), (67, 59, 57, 65), (116, 4, 6, 117), (117, 6, 7, 118), (118, 7, 5, 119), (56, 32, 34, 58), (58, 34, 35, 59), (59, 35, 33, 57), (0, 88, 90, 2), (2, 90, 91, 3), (3, 91, 89, 1), (120, 85, 87, 121), (121, 87, 86, 122), (122, 86, 84, 123), (31, 114, 115, 29), (30, 113, 114, 31), (28, 112, 113, 30), (62, 126, 127, 60), (63, 125, 126, 62), (61, 124, 125, 63), (121, 125, 124, 120), (116, 123, 84, 4), (4, 84, 92, 24), (24, 92, 96, 20), (20, 96, 100, 16), (16, 100, 104, 12), (12, 104, 108, 8), (127, 112, 28, 60), (60, 28, 36, 80), (80, 36, 40, 76), (76, 40, 44, 72), (72, 44, 48, 68), (68, 48, 52, 64), (119, 115, 114, 118), (118, 114, 113, 117), (117, 113, 112, 116), (116, 112, 127, 123), (123, 127, 126, 122), (122, 126, 125, 121), (145, 148, 133, 129), (144, 153, 165, 168), (156, 140, 132, 149), (129, 133, 141, 137), (137, 141, 157, 152), (177, 209, 229, 185), (156, 149, 173, 160), (148, 145, 169, 172), (152, 157, 161, 164), (240, 228, 208, 232), (296, 300, 237, 261), (201, 213, 205, 181), (291, 295, 181, 205), (209, 177, 265, 233), (189, 225, 221, 193), (193, 221, 217, 197), (197, 217, 213, 201), (285, 241, 233, 265), (185, 229, 225, 189), (281, 245, 241, 285), (269, 257, 253, 273), (273, 253, 249, 277), (277, 249, 245, 281), (261, 237, 257, 269), (184, 284, 264, 176), (136, 128, 130, 138), (138, 130, 131, 139), (139, 131, 129, 137), (132, 140, 142, 134), (134, 142, 143, 135), (135, 143, 141, 133), (153, 136, 138, 155), (155, 138, 139, 154), (154, 139, 137, 152), (140, 156, 158, 142), (142, 158, 159, 143), (143, 159, 157, 141), (128, 144, 146, 130), (130, 146, 147, 131), (131, 147, 145, 129), (149, 132, 134, 151), (151, 134, 135, 150), (150, 135, 133, 148), (144, 168, 170, 146), (146, 170, 171, 147), (147, 171, 169, 145), (173, 149, 151, 175), (175, 151, 150, 174), (174, 150, 148, 172), (152, 164, 166, 154), (154, 166, 167, 155), (155, 167, 165, 153), (161, 157, 159, 163), (163, 159, 158, 162), (162, 158, 156, 160), (184, 176, 178, 186), (186, 178, 179, 187), (187, 179, 177, 185), (208, 228, 230, 210), (210, 230, 231, 211), (211, 231, 229, 209), (188, 184, 186, 190), (190, 186, 187, 191), (191, 187, 185, 189), (228, 224, 226, 230), (230, 226, 227, 231), (231, 227, 225, 229), (192, 188, 190, 194), (194, 190, 191, 195), (195, 191, 189, 193), (224, 220, 222, 226), (226, 222, 223, 227), (227, 223, 221, 225), (196, 192, 194, 198), (198, 194, 195, 199), (199, 195, 193, 197), (220, 216, 218, 222), (222, 218, 219, 223), (223, 219, 217, 221), (200, 196, 198, 202), (202, 198, 199, 203), (203, 199, 197, 201), (216, 212, 214, 218), (218, 214, 215, 219), (219, 215, 213, 217), (180, 200, 202, 182), (182, 202, 203, 183), (183, 203, 201, 181), (212, 204, 206, 214), (214, 206, 207, 215), (215, 207, 205, 213), (268, 260, 262, 270), (270, 262, 263, 271), (271, 263, 261, 269), (236, 256, 258, 238), (238, 258, 259, 239), (239, 259, 257, 237), (272, 268, 270, 274), (274, 270, 271, 275), (275, 271, 269, 273), (256, 252, 254, 258), (258, 254, 255, 259), (259, 255, 253, 257), (276, 272, 274, 278), (278, 274, 275, 279), (279, 275, 273, 277), (252, 248, 250, 254), (254, 250, 251, 255), (255, 251, 249, 253), (280, 276, 278, 282), (282, 278, 279, 283), (283, 279, 277, 281), (248, 244, 246, 250), (250, 246, 247, 251), (251, 247, 245, 249), (284, 280, 282, 286), (286, 282, 283, 287), (287, 283, 281, 285), (244, 240, 242, 246), (246, 242, 243, 247), (247, 243, 241, 245), (264, 284, 286, 266), (266, 286, 287, 267), (267, 287, 285, 265), (240, 232, 234, 242), (242, 234, 235, 243), (243, 235, 233, 241), (288, 165, 167, 289), (289, 167, 166, 290), (290, 166, 164, 291), (292, 180, 182, 293), (293, 182, 183, 294), (294, 183, 181, 295), (232, 208, 210, 234), (234, 210, 211, 235), (235, 211, 209, 233), (176, 264, 266, 178), (178, 266, 267, 179), (179, 267, 265, 177), (296, 261, 263, 297), (297, 263, 262, 298), (298, 262, 260, 299), (300, 169, 171, 301), (301, 171, 170, 302), (302, 170, 168, 303), (136, 153, 144, 128), (163, 294, 295, 161), (162, 293, 294, 163), (160, 292, 293, 162), (207, 290, 291, 205), (206, 289, 290, 207), (204, 288, 289, 206), (164, 161, 295, 291), (238, 302, 303, 236), (239, 301, 302, 238), (237, 300, 301, 239), (175, 298, 299, 173), (174, 297, 298, 175), (172, 296, 297, 174), (172, 169, 300, 296), (160, 173, 299, 292), (168, 165, 288, 303), (292, 299, 260, 180), (180, 260, 268, 200), (200, 268, 272, 196), (196, 272, 276, 192), (192, 276, 280, 188), (188, 280, 284, 184), (303, 288, 204, 236), (236, 204, 212, 256), (256, 212, 216, 252), (252, 216, 220, 248), (248, 220, 224, 244), (244, 224, 228, 240)])
me_cube_001.polygons.foreach_set('use_smooth', [True] * 300)
me_cube_001.polygons.foreach_set('material_index', [0, 0, 0, 0, 0, 0, 0, 0, 0, 0, 0, 0, 0, 0, 0, 0, 0, 0, 0, 0, 0, 0, 0, 0, 0, 0, 0, 0, 0, 0, 0, 0, 0, 0, 0, 0, 0, 0, 0, 0, 0, 0, 0, 0, 0, 0, 0, 0, 0, 0, 0, 0, 0, 0, 0, 0, 0, 0, 0, 0, 0, 0, 0, 0, 0, 0, 0, 0, 0, 0, 0, 0, 0, 0, 0, 0, 0, 0, 0, 0, 0, 0, 0, 0, 0, 0, 0, 0, 0, 0, 0, 0, 0, 0, 0, 0, 0, 0, 0, 0, 0, 0, 0, 0, 0, 0, 0, 0, 0, 0, 0, 0, 0, 0, 0, 0, 0, 0, 0, 0, 0, 0, 0, 0, 0, 0, 1, 1, 1, 1, 1, 1, 1, 1, 1, 1, 1, 1, 1, 1, 1, 1, 1, 1, 1, 1, 1, 1, 1, 1, 1, 1, 1, 1, 1, 1, 1, 1, 1, 1, 1, 1, 1, 1, 1, 1, 1, 1, 1, 1, 1, 1, 1, 1, 1, 1, 1, 1, 1, 1, 1, 1, 1, 1, 1, 1, 1, 1, 1, 1, 1, 1, 1, 1, 1, 1, 1, 1, 1, 1, 1, 1, 1, 1, 1, 1, 1, 1, 1, 1, 1, 1, 1, 1, 1, 1, 1, 1, 1, 1, 1, 1, 1, 1, 1, 1, 1, 1, 1, 1, 1, 1, 1, 1, 1, 1, 1, 1, 1, 1, 1, 1, 1, 1, 1, 1, 1, 1, 1, 1, 1, 1, 1, 1, 1, 1, 1, 1, 1, 1, 1, 1, 1, 1, 1, 1, 1, 1, 1, 1, 1, 1, 1, 1, 1, 1, 1, 1, 1, 1, 1, 1, 1, 1, 1, 1, 1, 1, 1, 1, 1, 1, 1, 1, 1, 1, 1, 1, 1, 1])
_k = set([(112, 113), (112, 127), (113, 114), (114, 115), (115, 119), (116, 117), (116, 123), (117, 118), (118, 119), (120, 121), (120, 124), (121, 122), (122, 123), (124, 125), (125, 126), (126, 127)])
me_cube_001.attributes.new('sharp_edge', 'BOOLEAN', 'EDGE').data.foreach_set('value', [ (min(e.vertices), max(e.vertices)) in _k for e in me_cube_001.edges])
_uv = me_cube_001.uv_layers.new(name='UVMap')
_uv.uv.foreach_set('vector', [0.1534, 0.4554, 0.1517, 0.4611, 0.1462, 0.4586, 0.1481, 0.4544, 0.1709, 0.0007046, 0.148, 0.0007025, 0.1531, 5.47e-05, 0.1657, 5.583e-05, 0.1961, 0.2318, 0.2008, 0.2318, 0.2008, 0.4363, 0.1961, 0.4363, 0.1336, 0.4421, 0.1297, 0.445, 0.1259, 0.4405, 0.1308, 0.4371, 0.118, 0.2318, 0.1227, 0.2318, 0.1227, 0.4363, 0.118, 0.4363, 0.1535, 0.4595, 0.1536, 0.4551, 0.1651, 0.4552, 0.1651, 0.4595, 0.1437, 0.4524, 0.1414, 0.456, 0.1371, 0.4529, 0.1399, 0.4496, 0.1399, 0.4496, 0.1371, 0.4529, 0.1333, 0.4492, 0.1366, 0.4462, 0.1366, 0.4462, 0.1333, 0.4492, 0.1297, 0.445, 0.1336, 0.4421, 0.1706, 0.4545, 0.1723, 0.4586, 0.167, 0.4609, 0.1653, 0.4555, 0.1481, 0.4544, 0.1462, 0.4586, 0.1414, 0.456, 0.1437, 0.4524, 0.175, 0.4525, 0.1771, 0.4562, 0.1723, 0.4586, 0.1706, 0.4545, 0.1853, 0.4422, 0.1893, 0.4452, 0.1855, 0.4495, 0.1822, 0.4463, 0.1822, 0.4463, 0.1855, 0.4495, 0.1815, 0.4532, 0.1788, 0.4498, 0.1788, 0.4498, 0.1815, 0.4532, 0.1771, 0.4562, 0.175, 0.4525, 0.188, 0.4371, 0.1932, 0.4405, 0.1893, 0.4452, 0.1853, 0.4422, 0.1488, 0.4523, 0.1699, 0.4524, 0.165, 0.453, 0.1536, 0.453, 0.1488, 0.4523, 0.1536, 0.453, 0.1536, 0.4537, 0.1486, 0.4529, 0.1486, 0.4529, 0.1536, 0.4537, 0.1535, 0.4545, 0.1484, 0.4536, 0.1484, 0.4536, 0.1535, 0.4545, 0.1534, 0.4554, 0.1481, 0.4544, 0.1504, 0.4635, 0.1451, 0.4609, 0.1454, 0.4602, 0.1508, 0.4628, 0.1508, 0.4628, 0.1454, 0.4602, 0.1458, 0.4594, 0.1512, 0.462, 0.1512, 0.462, 0.1458, 0.4594, 0.1462, 0.4586, 0.1517, 0.4611, 0.1448, 0.4506, 0.1488, 0.4523, 0.1486, 0.4529, 0.1445, 0.4511, 0.1445, 0.4511, 0.1486, 0.4529, 0.1484, 0.4536, 0.1441, 0.4517, 0.1441, 0.4517, 0.1484, 0.4536, 0.1481, 0.4544, 0.1437, 0.4524, 0.1451, 0.4609, 0.1401, 0.4582, 0.1405, 0.4575, 0.1454, 0.4602, 0.1454, 0.4602, 0.1405, 0.4575, 0.1409, 0.4568, 0.1458, 0.4594, 0.1458, 0.4594, 0.1409, 0.4568, 0.1414, 0.456, 0.1462, 0.4586, 0.1414, 0.448, 0.1448, 0.4506, 0.1445, 0.4511, 0.1409, 0.4485, 0.1409, 0.4485, 0.1445, 0.4511, 0.1441, 0.4517, 0.1405, 0.449, 0.1405, 0.449, 0.1441, 0.4517, 0.1437, 0.4524, 0.1399, 0.4496, 0.1401, 0.4582, 0.1355, 0.4549, 0.136, 0.4543, 0.1405, 0.4575, 0.1405, 0.4575, 0.136, 0.4543, 0.1365, 0.4536, 0.1409, 0.4568, 0.1409, 0.4568, 0.1365, 0.4536, 0.1371, 0.4529, 0.1414, 0.456, 0.1384, 0.4448, 0.1414, 0.448, 0.1409, 0.4485, 0.1379, 0.4452, 0.1379, 0.4452, 0.1409, 0.4485, 0.1405, 0.449, 0.1372, 0.4456, 0.1372, 0.4456, 0.1405, 0.449, 0.1399, 0.4496, 0.1366, 0.4462, 0.1355, 0.4549, 0.1314, 0.451, 0.132, 0.4505, 0.136, 0.4543, 0.136, 0.4543, 0.132, 0.4505, 0.1326, 0.4498, 0.1365, 0.4536, 0.1365, 0.4536, 0.1326, 0.4498, 0.1333, 0.4492, 0.1371, 0.4529, 0.1357, 0.4408, 0.1384, 0.4448, 0.1379, 0.4452, 0.1351, 0.4412, 0.1351, 0.4412, 0.1379, 0.4452, 0.1372, 0.4456, 0.1343, 0.4416, 0.1343, 0.4416, 0.1372, 0.4456, 0.1366, 0.4462, 0.1336, 0.4421, 0.1314, 0.451, 0.1276, 0.4468, 0.1283, 0.4463, 0.132, 0.4505, 0.132, 0.4505, 0.1283, 0.4463, 0.1289, 0.4456, 0.1326, 0.4498, 0.1326, 0.4498, 0.1289, 0.4456, 0.1297, 0.445, 0.1333, 0.4492, 0.1334, 0.4359, 0.1357, 0.4408, 0.1351, 0.4412, 0.1326, 0.4362, 0.1326, 0.4362, 0.1351, 0.4412, 0.1343, 0.4416, 0.1317, 0.4366, 0.1317, 0.4366, 0.1343, 0.4416, 0.1336, 0.4421, 0.1308, 0.4371, 0.1276, 0.4468, 0.1238, 0.4425, 0.1244, 0.4419, 0.1283, 0.4463, 0.1283, 0.4463, 0.1244, 0.4419, 0.1251, 0.4412, 0.1289, 0.4456, 0.1289, 0.4456, 0.1251, 0.4412, 0.1259, 0.4405, 0.1297, 0.445, 0.1831, 0.4409, 0.1854, 0.4359, 0.1862, 0.4362, 0.1837, 0.4412, 0.1837, 0.4412, 0.1862, 0.4362, 0.1871, 0.4366, 0.1845, 0.4417, 0.1845, 0.4417, 0.1871, 0.4366, 0.188, 0.4371, 0.1853, 0.4422, 0.1955, 0.4426, 0.1914, 0.4472, 0.1907, 0.4465, 0.1948, 0.442, 0.1948, 0.442, 0.1907, 0.4465, 0.19, 0.4459, 0.1941, 0.4412, 0.1941, 0.4412, 0.19, 0.4459, 0.1893, 0.4452, 0.1932, 0.4405, 0.1804, 0.4449, 0.1831, 0.4409, 0.1837, 0.4412, 0.1809, 0.4453, 0.1809, 0.4453, 0.1837, 0.4412, 0.1845, 0.4417, 0.1815, 0.4458, 0.1815, 0.4458, 0.1845, 0.4417, 0.1853, 0.4422, 0.1822, 0.4463, 0.1914, 0.4472, 0.1874, 0.4515, 0.1869, 0.4508, 0.1907, 0.4465, 0.1907, 0.4465, 0.1869, 0.4508, 0.1862, 0.4502, 0.19, 0.4459, 0.19, 0.4459, 0.1862, 0.4502, 0.1855, 0.4495, 0.1893, 0.4452, 0.1773, 0.4482, 0.1804, 0.4449, 0.1809, 0.4453, 0.1778, 0.4487, 0.1778, 0.4487, 0.1809, 0.4453, 0.1815, 0.4458, 0.1783, 0.4492, 0.1783, 0.4492, 0.1815, 0.4458, 0.1822, 0.4463, 0.1788, 0.4498, 0.1874, 0.4515, 0.1831, 0.4553, 0.1826, 0.4546, 0.1869, 0.4508, 0.1869, 0.4508, 0.1826, 0.4546, 0.1821, 0.4539, 0.1862, 0.4502, 0.1862, 0.4502, 0.1821, 0.4539, 0.1815, 0.4532, 0.1855, 0.4495, 0.1739, 0.4507, 0.1773, 0.4482, 0.1778, 0.4487, 0.1742, 0.4512, 0.1742, 0.4512, 0.1778, 0.4487, 0.1783, 0.4492, 0.1746, 0.4518, 0.1746, 0.4518, 0.1783, 0.4492, 0.1788, 0.4498, 0.175, 0.4525, 0.1831, 0.4553, 0.1783, 0.4584, 0.178, 0.4577, 0.1826, 0.4546, 0.1826, 0.4546, 0.178, 0.4577, 0.1776, 0.457, 0.1821, 0.4539, 0.1821, 0.4539, 0.1776, 0.457, 0.1771, 0.4562, 0.1815, 0.4532, 0.1699, 0.4524, 0.1739, 0.4507, 0.1742, 0.4512, 0.1701, 0.453, 0.1701, 0.453, 0.1742, 0.4512, 0.1746, 0.4518, 0.1703, 0.4537, 0.1703, 0.4537, 0.1746, 0.4518, 0.175, 0.4525, 0.1706, 0.4545, 0.1783, 0.4584, 0.1733, 0.4609, 0.173, 0.4602, 0.178, 0.4577, 0.178, 0.4577, 0.173, 0.4602, 0.1727, 0.4595, 0.1776, 0.457, 0.1776, 0.457, 0.1727, 0.4595, 0.1723, 0.4586, 0.1771, 0.4562, 0.165, 0.453, 0.1699, 0.4524, 0.1701, 0.453, 0.1651, 0.4537, 0.1651, 0.4537, 0.1701, 0.453, 0.1703, 0.4537, 0.1651, 0.4545, 0.1651, 0.4545, 0.1703, 0.4537, 0.1706, 0.4545, 0.1653, 0.4555, 0.1733, 0.4609, 0.1682, 0.4633, 0.1679, 0.4626, 0.173, 0.4602, 0.173, 0.4602, 0.1679, 0.4626, 0.1675, 0.4618, 0.1727, 0.4595, 0.1727, 0.4595, 0.1675, 0.4618, 0.167, 0.4609, 0.1723, 0.4586, 0.1334, 0.2315, 0.1334, 0.4359, 0.1298, 0.4361, 0.1298, 0.2316, 0.1298, 0.2316, 0.1298, 0.4361, 0.1262, 0.4363, 0.1263, 0.2317, 0.1263, 0.2317, 0.1262, 0.4363, 0.1227, 0.4363, 0.1227, 0.2318, 0.165, 0.4617, 0.1536, 0.4617, 0.1536, 0.461, 0.165, 0.461, 0.165, 0.461, 0.1536, 0.461, 0.1536, 0.4603, 0.1651, 0.4603, 0.1651, 0.4603, 0.1536, 0.4603, 0.1535, 0.4595, 0.1651, 0.4595, 0.1536, 0.453, 0.165, 0.453, 0.1651, 0.4536, 0.1536, 0.4536, 0.1536, 0.4536, 0.1651, 0.4536, 0.1651, 0.4544, 0.1536, 0.4543, 0.1536, 0.4543, 0.1651, 0.4544, 0.1651, 0.4552, 0.1536, 0.4551, 0.1961, 0.2318, 0.1961, 0.4363, 0.1925, 0.4363, 0.1925, 0.2317, 0.1925, 0.2317, 0.1925, 0.4363, 0.189, 0.4361, 0.189, 0.2316, 0.189, 0.2316, 0.189, 0.4361, 0.1854, 0.4359, 0.1854, 0.2315, 0.1144, 0.4363, 0.1144, 0.2317, 0.118, 0.2318, 0.118, 0.4363, 0.1108, 0.4361, 0.1109, 0.2316, 0.1144, 0.2317, 0.1144, 0.4363, 0.1073, 0.4359, 0.1073, 0.2315, 0.1109, 0.2316, 0.1108, 0.4361, 0.2079, 0.4361, 0.2079, 0.2316, 0.2115, 0.2315, 0.2115, 0.4359, 0.2044, 0.4363, 0.2044, 0.2317, 0.2079, 0.2316, 0.2079, 0.4361, 0.2008, 0.4363, 0.2008, 0.2318, 0.2044, 0.2317, 0.2044, 0.4363, 0.1866, 0.2306, 0.1866, 0.2241, 0.1868, 0.225, 0.1868, 0.2297, 0.1334, 0.2315, 0.1854, 0.2315, 0.1854, 0.4359, 0.1334, 0.4359, 0.1334, 0.4359, 0.1854, 0.4359, 0.1831, 0.4409, 0.1357, 0.4408, 0.1357, 0.4408, 0.1831, 0.4409, 0.1804, 0.4449, 0.1384, 0.4448, 0.1384, 0.4448, 0.1804, 0.4449, 0.1773, 0.4482, 0.1414, 0.448, 0.1414, 0.448, 0.1773, 0.4482, 0.1739, 0.4507, 0.1448, 0.4506, 0.1448, 0.4506, 0.1739, 0.4507, 0.1699, 0.4524, 0.1488, 0.4523, 0.1854, 0.2232, 0.1334, 0.2232, 0.1334, 0.01884, 0.1854, 0.01885, 0.1854, 0.01885, 0.1334, 0.01884, 0.1341, 0.01392, 0.1847, 0.01392, 0.1847, 0.01392, 0.1341, 0.01392, 0.136, 0.00941, 0.1828, 0.009414, 0.1828, 0.009414, 0.136, 0.00941, 0.1392, 0.005539, 0.1797, 0.005543, 0.1797, 0.005543, 0.1392, 0.005539, 0.1432, 0.002569, 0.1756, 0.002572, 0.1756, 0.002572, 0.1432, 0.002569, 0.148, 0.0007025, 0.1709, 0.0007046, 0.132, 0.2297, 0.132, 0.225, 0.1322, 0.2241, 0.1322, 0.2306, 0.1322, 0.2306, 0.1322, 0.2241, 0.1327, 0.2235, 0.1327, 0.2313, 0.1327, 0.2313, 0.1327, 0.2235, 0.1334, 0.2232, 0.1334, 0.2315, 0.1334, 0.2315, 0.1334, 0.2232, 0.1854, 0.2232, 0.1854, 0.2315, 0.1854, 0.2315, 0.1854, 0.2232, 0.1861, 0.2235, 0.1861, 0.2313, 0.1861, 0.2313, 0.1861, 0.2235, 0.1866, 0.2241, 0.1866, 0.2306, 0.004989, 0.2872, 0.0103, 0.2871, 0.01283, 0.383, 0.007497, 0.3831, 0.0205, 0.486, 0.09434, 0.484, 0.09758, 0.607, 0.02373, 0.6089, 0.08908, 0.285, 0.09153, 0.3778, 0.01768, 0.3797, 0.01524, 0.2869, 0.01541, 0.3892, 0.01527, 0.3838, 0.09417, 0.3818, 0.09431, 0.3871, 0.1019, 0.3806, 0.09654, 0.3808, 0.09402, 0.2849, 0.09933, 0.2847, 0.08148, 0.004266, 0.08222, 0.001431, 0.08561, 0.00283, 0.08474, 0.004891, 0.08908, 0.285, 0.01524, 0.2869, 0.04275, 0.2099, 0.06953, 0.2059, 0.009801, 0.2887, 0.006951, 0.2907, 0.03511, 0.2127, 0.03829, 0.2108, 0.09686, 0.2896, 0.09427, 0.2873, 0.074, 0.2074, 0.077, 0.2097, 0.05469, 0.9992, 0.08719, 0.9983, 0.07988, 0.9995, 0.06206, 0.9999, 0.03911, 0.1288, 0.03674, 0.1286, 0.05351, 0.01563, 0.05549, 0.01591, 0.09393, 0.01291, 0.09589, 0.01154, 0.09813, 0.01456, 0.09568, 0.01616, 0.09384, 0.1227, 0.09167, 0.1224, 0.0998, 0.01696, 0.1017, 0.01711, 0.08138, 0.002237, 0.08138, 0.004411, 0.07414, 0.004437, 0.07413, 0.002263, 0.08748, 0.006155, 0.08862, 0.004351, 0.09133, 0.006332, 0.08988, 0.007954, 0.08988, 0.007954, 0.09133, 0.006332, 0.09373, 0.008764, 0.09201, 0.01022, 0.09201, 0.01022, 0.09373, 0.008764, 0.09589, 0.01154, 0.09393, 0.01291, 0.07076, 0.004934, 0.06995, 0.00289, 0.07319, 0.001569, 0.07404, 0.004279, 0.08474, 0.004891, 0.08561, 0.00283, 0.08862, 0.004351, 0.08748, 0.006155, 0.06803, 0.006193, 0.06696, 0.004368, 0.06995, 0.00289, 0.07076, 0.004934, 0.0616, 0.01307, 0.05955, 0.01167, 0.06177, 0.008778, 0.06351, 0.01029, 0.06351, 0.01029, 0.06177, 0.008778, 0.06422, 0.00632, 0.06564, 0.007992, 0.06564, 0.007992, 0.06422, 0.00632, 0.06696, 0.004368, 0.06803, 0.006193, 0.05991, 0.01642, 0.05724, 0.01491, 0.05955, 0.01167, 0.0616, 0.01307, 0.08438, 0.006053, 0.07113, 0.006095, 0.07419, 0.005674, 0.08134, 0.005648, 0.0919, 0.3912, 0.01805, 0.3932, 0.01676, 0.3919, 0.09312, 0.3899, 0.09312, 0.3899, 0.01676, 0.3919, 0.01579, 0.3905, 0.09401, 0.3885, 0.09401, 0.3885, 0.01579, 0.3905, 0.01541, 0.3892, 0.09431, 0.3871, 0.01768, 0.3797, 0.09153, 0.3778, 0.09282, 0.3791, 0.01646, 0.3811, 0.01646, 0.3811, 0.09282, 0.3791, 0.09379, 0.3804, 0.01557, 0.3825, 0.01557, 0.3825, 0.09379, 0.3804, 0.09417, 0.3818, 0.01527, 0.3838, 0.1043, 0.2846, 0.1067, 0.3774, 0.1051, 0.379, 0.1026, 0.2846, 0.1026, 0.2846, 0.1051, 0.379, 0.1035, 0.3802, 0.101, 0.2847, 0.101, 0.2847, 0.1035, 0.3802, 0.1019, 0.3806, 0.09933, 0.2847, 0.09153, 0.3778, 0.08908, 0.285, 0.0907, 0.285, 0.09319, 0.3793, 0.09319, 0.3793, 0.0907, 0.285, 0.09235, 0.2849, 0.09486, 0.3804, 0.09486, 0.3804, 0.09235, 0.2849, 0.09402, 0.2849, 0.09654, 0.3808, 0.002482, 0.3801, 5.47e-05, 0.2873, 0.001675, 0.2873, 0.004142, 0.3817, 0.004142, 0.3817, 0.001675, 0.2873, 0.003322, 0.2873, 0.005819, 0.3828, 0.005819, 0.3828, 0.003322, 0.2873, 0.004989, 0.2872, 0.007497, 0.3831, 0.01524, 0.2869, 0.01768, 0.3797, 0.0161, 0.3814, 0.01362, 0.287, 0.01362, 0.287, 0.0161, 0.3814, 0.01448, 0.3825, 0.01197, 0.287, 0.01197, 0.287, 0.01448, 0.3825, 0.01283, 0.383, 0.0103, 0.2871, 0.001939, 0.2924, 0.03038, 0.2136, 0.03188, 0.2137, 0.003424, 0.2925, 0.003424, 0.2925, 0.03188, 0.2137, 0.03345, 0.2134, 0.005043, 0.292, 0.005043, 0.292, 0.03345, 0.2134, 0.03511, 0.2127, 0.006951, 0.2907, 0.04275, 0.2099, 0.01524, 0.2869, 0.01365, 0.2868, 0.04135, 0.2099, 0.04135, 0.2099, 0.01365, 0.2868, 0.01184, 0.2873, 0.03987, 0.2101, 0.03987, 0.2101, 0.01184, 0.2873, 0.009801, 0.2887, 0.03829, 0.2108, 0.09686, 0.2896, 0.077, 0.2097, 0.07857, 0.2107, 0.09862, 0.291, 0.09862, 0.291, 0.07857, 0.2107, 0.08013, 0.2112, 0.1002, 0.2917, 0.1002, 0.2917, 0.08013, 0.2112, 0.08167, 0.2113, 0.1016, 0.2917, 0.074, 0.2074, 0.09427, 0.2873, 0.09239, 0.2857, 0.07248, 0.2065, 0.07248, 0.2065, 0.09239, 0.2857, 0.09066, 0.285, 0.071, 0.206, 0.071, 0.206, 0.09066, 0.285, 0.08908, 0.285, 0.06953, 0.2059, 0.08438, 0.006053, 0.08134, 0.005648, 0.08136, 0.005192, 0.08449, 0.005671, 0.08449, 0.005671, 0.08136, 0.005192, 0.08141, 0.004731, 0.08461, 0.005285, 0.08461, 0.005285, 0.08141, 0.004731, 0.08148, 0.004266, 0.08474, 0.004891, 0.08289, 5.47e-05, 0.08622, 0.001526, 0.08601, 0.00197, 0.08265, 0.0005025, 0.08265, 0.0005025, 0.08601, 0.00197, 0.0858, 0.002403, 0.08243, 0.0009603, 0.08243, 0.0009603, 0.0858, 0.002403, 0.08561, 0.00283, 0.08222, 0.001431, 0.08687, 0.007164, 0.08438, 0.006053, 0.08449, 0.005671, 0.08707, 0.006832, 0.08707, 0.006832, 0.08449, 0.005671, 0.08461, 0.005285, 0.08727, 0.006497, 0.08727, 0.006497, 0.08461, 0.005285, 0.08474, 0.004891, 0.08748, 0.006155, 0.08622, 0.001526, 0.08937, 0.003135, 0.08911, 0.003555, 0.08601, 0.00197, 0.08601, 0.00197, 0.08911, 0.003555, 0.08886, 0.003959, 0.0858, 0.002403, 0.0858, 0.002403, 0.08886, 0.003959, 0.08862, 0.004351, 0.08561, 0.00283, 0.08906, 0.008845, 0.08687, 0.007164, 0.08707, 0.006832, 0.08933, 0.008552, 0.08933, 0.008552, 0.08707, 0.006832, 0.08727, 0.006497, 0.08961, 0.008256, 0.08961, 0.008256, 0.08727, 0.006497, 0.08748, 0.006155, 0.08988, 0.007954, 0.08937, 0.003135, 0.09228, 0.005232, 0.09195, 0.005616, 0.08911, 0.003555, 0.08911, 0.003555, 0.09195, 0.005616, 0.09163, 0.00598, 0.08886, 0.003959, 0.08886, 0.003959, 0.09163, 0.00598, 0.09133, 0.006332, 0.08862, 0.004351, 0.091, 0.01101, 0.08906, 0.008845, 0.08933, 0.008552, 0.09134, 0.01075, 0.09134, 0.01075, 0.08933, 0.008552, 0.08961, 0.008256, 0.09167, 0.01049, 0.09167, 0.01049, 0.08961, 0.008256, 0.08988, 0.007954, 0.09201, 0.01022, 0.09228, 0.005232, 0.09481, 0.007798, 0.09444, 0.008126, 0.09195, 0.005616, 0.09195, 0.005616, 0.09444, 0.008126, 0.09408, 0.008449, 0.09163, 0.00598, 0.09163, 0.00598, 0.09408, 0.008449, 0.09373, 0.008764, 0.09133, 0.006332, 0.09274, 0.01363, 0.091, 0.01101, 0.09134, 0.01075, 0.09314, 0.0134, 0.09314, 0.0134, 0.09134, 0.01075, 0.09167, 0.01049, 0.09353, 0.01316, 0.09353, 0.01316, 0.09167, 0.01049, 0.09201, 0.01022, 0.09393, 0.01291, 0.09481, 0.007798, 0.09708, 0.01062, 0.09668, 0.01094, 0.09444, 0.008126, 0.09444, 0.008126, 0.09668, 0.01094, 0.09628, 0.01124, 0.09408, 0.008449, 0.09408, 0.008449, 0.09628, 0.01124, 0.09589, 0.01154, 0.09373, 0.008764, 0.09426, 0.0168, 0.09274, 0.01363, 0.09314, 0.0134, 0.09473, 0.01661, 0.09473, 0.01661, 0.09314, 0.0134, 0.09353, 0.01316, 0.09521, 0.0164, 0.09521, 0.0164, 0.09353, 0.01316, 0.09393, 0.01291, 0.09568, 0.01616, 0.09708, 0.01062, 0.09934, 0.01356, 0.09896, 0.0139, 0.09668, 0.01094, 0.09668, 0.01094, 0.09896, 0.0139, 0.09855, 0.01423, 0.09628, 0.01124, 0.09628, 0.01124, 0.09855, 0.01423, 0.09813, 0.01456, 0.09589, 0.01154, 0.06283, 0.01378, 0.06136, 0.01702, 0.06088, 0.01684, 0.06241, 0.01355, 0.06241, 0.01355, 0.06088, 0.01684, 0.06039, 0.01664, 0.06201, 0.01332, 0.06201, 0.01332, 0.06039, 0.01664, 0.05991, 0.01642, 0.0616, 0.01307, 0.05595, 0.01386, 0.0583, 0.01072, 0.05872, 0.01105, 0.05636, 0.01421, 0.05636, 0.01421, 0.05872, 0.01105, 0.05914, 0.01136, 0.05679, 0.01456, 0.05679, 0.01456, 0.05914, 0.01136, 0.05955, 0.01167, 0.05724, 0.01491, 0.06453, 0.01108, 0.06283, 0.01378, 0.06241, 0.01355, 0.06419, 0.01083, 0.06419, 0.01083, 0.06241, 0.01355, 0.06201, 0.01332, 0.06385, 0.01056, 0.06385, 0.01056, 0.06201, 0.01332, 0.0616, 0.01307, 0.06351, 0.01029, 0.0583, 0.01072, 0.06065, 0.007777, 0.06103, 0.008122, 0.05872, 0.01105, 0.05872, 0.01105, 0.06103, 0.008122, 0.0614, 0.008455, 0.05914, 0.01136, 0.05914, 0.01136, 0.0614, 0.008455, 0.06177, 0.008778, 0.05955, 0.01167, 0.06646, 0.008883, 0.06453, 0.01108, 0.06419, 0.01083, 0.06619, 0.008589, 0.06619, 0.008589, 0.06419, 0.01083, 0.06385, 0.01056, 0.06592, 0.008294, 0.06592, 0.008294, 0.06385, 0.01056, 0.06351, 0.01029, 0.06564, 0.007992, 0.06065, 0.007777, 0.06328, 0.005204, 0.06361, 0.00559, 0.06103, 0.008122, 0.06103, 0.008122, 0.06361, 0.00559, 0.06392, 0.005962, 0.0614, 0.008455, 0.0614, 0.008455, 0.06392, 0.005962, 0.06422, 0.00632, 0.06177, 0.008778, 0.06864, 0.007198, 0.06646, 0.008883, 0.06619, 0.008589, 0.06844, 0.006869, 0.06844, 0.006869, 0.06619, 0.008589, 0.06592, 0.008294, 0.06824, 0.006534, 0.06824, 0.006534, 0.06592, 0.008294, 0.06564, 0.007992, 0.06803, 0.006193, 0.06328, 0.005204, 0.06623, 0.00315, 0.06648, 0.003571, 0.06361, 0.00559, 0.06361, 0.00559, 0.06648, 0.003571, 0.06672, 0.003976, 0.06392, 0.005962, 0.06392, 0.005962, 0.06672, 0.003976, 0.06696, 0.004368, 0.06422, 0.00632, 0.07113, 0.006095, 0.06864, 0.007198, 0.06844, 0.006869, 0.07102, 0.005713, 0.07102, 0.005713, 0.06844, 0.006869, 0.06824, 0.006534, 0.07089, 0.005328, 0.07089, 0.005328, 0.06824, 0.006534, 0.06803, 0.006193, 0.07076, 0.004934, 0.06623, 0.00315, 0.06936, 0.001616, 0.06956, 0.00205, 0.06648, 0.003571, 0.06648, 0.003571, 0.06956, 0.00205, 0.06976, 0.002473, 0.06672, 0.003976, 0.06672, 0.003976, 0.06976, 0.002473, 0.06995, 0.00289, 0.06696, 0.004368, 0.07419, 0.005674, 0.07113, 0.006095, 0.07102, 0.005713, 0.07416, 0.005214, 0.07416, 0.005214, 0.07102, 0.005713, 0.07089, 0.005328, 0.07411, 0.004748, 0.07411, 0.004748, 0.07089, 0.005328, 0.07076, 0.004934, 0.07404, 0.004279, 0.06936, 0.001616, 0.07257, 0.0002447, 0.07279, 0.0006761, 0.06956, 0.00205, 0.06956, 0.00205, 0.07279, 0.0006761, 0.073, 0.001117, 0.06976, 0.002473, 0.06976, 0.002473, 0.073, 0.001117, 0.07319, 0.001569, 0.06995, 0.00289, 0.09876, 0.1235, 0.08167, 0.2113, 0.08013, 0.2112, 0.09715, 0.1232, 0.09715, 0.1232, 0.08013, 0.2112, 0.07857, 0.2107, 0.09552, 0.123, 0.09552, 0.123, 0.07857, 0.2107, 0.077, 0.2097, 0.09384, 0.1227, 0.08659, 0.1219, 0.09426, 0.0168, 0.09611, 0.01681, 0.08829, 0.122, 0.08829, 0.122, 0.09611, 0.01681, 0.09796, 0.01686, 0.08999, 0.1222, 0.08999, 0.1222, 0.09796, 0.01686, 0.0998, 0.01696, 0.09167, 0.1224, 0.07418, 0.001025, 0.08132, 0.0009993, 0.08135, 0.00141, 0.07415, 0.001436, 0.07415, 0.001436, 0.08135, 0.00141, 0.08137, 0.001822, 0.07414, 0.001848, 0.07414, 0.001848, 0.08137, 0.001822, 0.08138, 0.002237, 0.07413, 0.002263, 0.08134, 0.005648, 0.07419, 0.005674, 0.07417, 0.005264, 0.08136, 0.005238, 0.08136, 0.005238, 0.07417, 0.005264, 0.07415, 0.004851, 0.08138, 0.004825, 0.08138, 0.004825, 0.07415, 0.004851, 0.07414, 0.004437, 0.08138, 0.004411, 0.03911, 0.1288, 0.05549, 0.01591, 0.05745, 0.01623, 0.04077, 0.1289, 0.04077, 0.1289, 0.05745, 0.01623, 0.05941, 0.01661, 0.04245, 0.1292, 0.04245, 0.1292, 0.05941, 0.01661, 0.06136, 0.01702, 0.04412, 0.1294, 0.03674, 0.1286, 0.03511, 0.2127, 0.03345, 0.2134, 0.03506, 0.1285, 0.03506, 0.1285, 0.03345, 0.2134, 0.03188, 0.2137, 0.03342, 0.1284, 0.03342, 0.1284, 0.03188, 0.2137, 0.03038, 0.2136, 0.03181, 0.1283, 0.0919, 0.3912, 0.09434, 0.484, 0.0205, 0.486, 0.01805, 0.3932, 0.07248, 0.2065, 0.08999, 0.1222, 0.09167, 0.1224, 0.074, 0.2074, 0.071, 0.206, 0.08829, 0.122, 0.08999, 0.1222, 0.07248, 0.2065, 0.06953, 0.2059, 0.08659, 0.1219, 0.08829, 0.122, 0.071, 0.206, 0.1035, 0.0173, 0.09552, 0.123, 0.09384, 0.1227, 0.1017, 0.01711, 0.1053, 0.01754, 0.09715, 0.1232, 0.09552, 0.123, 0.1035, 0.0173, 0.1072, 0.01782, 0.09876, 0.1235, 0.09715, 0.1232, 0.1053, 0.01754, 0.077, 0.2097, 0.074, 0.2074, 0.09167, 0.1224, 0.09384, 0.1227, 0.04954, 0.01523, 0.03342, 0.1284, 0.03181, 0.1283, 0.04755, 0.01509, 0.05152, 0.0154, 0.03506, 0.1285, 0.03342, 0.1284, 0.04954, 0.01523, 0.05351, 0.01563, 0.03674, 0.1286, 0.03506, 0.1285, 0.05152, 0.0154, 0.04135, 0.2099, 0.04245, 0.1292, 0.04412, 0.1294, 0.04275, 0.2099, 0.03987, 0.2101, 0.04077, 0.1289, 0.04245, 0.1292, 0.04135, 0.2099, 0.03829, 0.2108, 0.03911, 0.1288, 0.04077, 0.1289, 0.03987, 0.2101, 0.03829, 0.2108, 0.03511, 0.2127, 0.03674, 0.1286, 0.03911, 0.1288, 0.06953, 0.2059, 0.04275, 0.2099, 0.04412, 0.1294, 0.08659, 0.1219, 0.02373, 0.6089, 0.09758, 0.607, 0.09913, 0.666, 0.02529, 0.6679, 0.08659, 0.1219, 0.04412, 0.1294, 0.06136, 0.01702, 0.09426, 0.0168, 0.09426, 0.0168, 0.06136, 0.01702, 0.06283, 0.01378, 0.09274, 0.01363, 0.09274, 0.01363, 0.06283, 0.01378, 0.06453, 0.01108, 0.091, 0.01101, 0.091, 0.01101, 0.06453, 0.01108, 0.06646, 0.008883, 0.08906, 0.008845, 0.08906, 0.008845, 0.06646, 0.008883, 0.06864, 0.007198, 0.08687, 0.007164, 0.08687, 0.007164, 0.06864, 0.007198, 0.07113, 0.006095, 0.08438, 0.006053, 0.02529, 0.6679, 0.09913, 0.666, 0.1072, 0.9707, 0.03331, 0.9727, 0.03331, 0.9727, 0.1072, 0.9707, 0.1064, 0.9781, 0.03447, 0.98, 0.03447, 0.98, 0.1064, 0.9781, 0.1038, 0.9849, 0.03743, 0.9866, 0.03743, 0.9866, 0.1038, 0.9849, 0.0995, 0.9908, 0.04201, 0.9923, 0.04201, 0.9923, 0.0995, 0.9908, 0.09384, 0.9954, 0.0479, 0.9966, 0.0479, 0.9966, 0.09384, 0.9954, 0.08719, 0.9983, 0.05469, 0.9992])
me_cube_001.materials.append(mat_handle)
me_cube_001.materials.append(mat_metal)
me_cube_001.use_remesh_fix_poles = True
me_cube_001.use_remesh_preserve_attributes = False
me_cube_001.use_mirror_x = True
me_cube_001.update()

# ---- objects
ob_handle_base = bpy.data.objects.new('handle base', me_cylinder_002)
ob_handle = bpy.data.objects.new('handle', me_cube_001)

# ---- transforms, parenting, visibility, modifiers, constraints
ob_handle_base.location = (0.0, 0.0, 0.0)
ob_handle_base.lineart.crease_threshold = 0.0
ob_handle_base.use_mesh_mirror_x = True
ob_handle.location = (0.0, 0.0, 0.0)
ob_handle.lineart.crease_threshold = 0.0
ob_handle.use_mesh_mirror_x = True
_m = ob_handle.modifiers.new('Auto Smooth', 'NODES')
_m.node_group = ng_auto_smooth
_gi = [s.identifier for s in ng_auto_smooth.interface.items_tree if s.item_type == 'SOCKET' and s.in_out == 'INPUT']
_m[_gi[1]] = 3.142  # Angle

# ---- collection membership
col_collection.objects.link(ob_handle_base)
col_collection.objects.link(ob_handle)

# ---- scene / render settings (as saved in the file)
scene.frame_start = 1; scene.frame_end = 250; scene.frame_set(1)
scene.render.engine = 'CYCLES'
scene.cycles.use_denoising = False
scene.cycles.samples = 128
scene.cycles.sampling_pattern = 'TABULATED_SOBOL'
scene.cycles.use_adaptive_sampling = False
scene.cycles.use_light_tree = False
scene.cycles.bake_type = 'DIFFUSE'
scene.view_settings.view_transform = 'Filmic'
bpy.context.view_layer.update()

# ---- added for rendering (the .blend has no active camera and no usable light): camera, sun
cam_auto = bpy.data.cameras.new('AutoCamera')
cam_auto.lens = 50.0
cam_auto.sensor_width = 36.0
cam_auto.clip_end = 1000.0
ob_auto_camera = bpy.data.objects.new('AutoCamera', cam_auto)
scene.collection.objects.link(ob_auto_camera)
ob_auto_camera.location = (0.554092, -0.459523, 0.32398)
ob_auto_camera.rotation_euler = (1.09748, -7.21219e-08, 0.694738)
scene.camera = ob_auto_camera
light_auto_sun = bpy.data.lights.new('AutoSun', 'SUN')
light_auto_sun.energy = 3.0
light_auto_sun.angle = 0.0523599
ob_auto_sun = bpy.data.objects.new('AutoSun', light_auto_sun)
scene.collection.objects.link(ob_auto_sun)
ob_auto_sun.rotation_euler = (0.872665, 0.174533, 0.523599)
bpy.context.view_layer.update()
